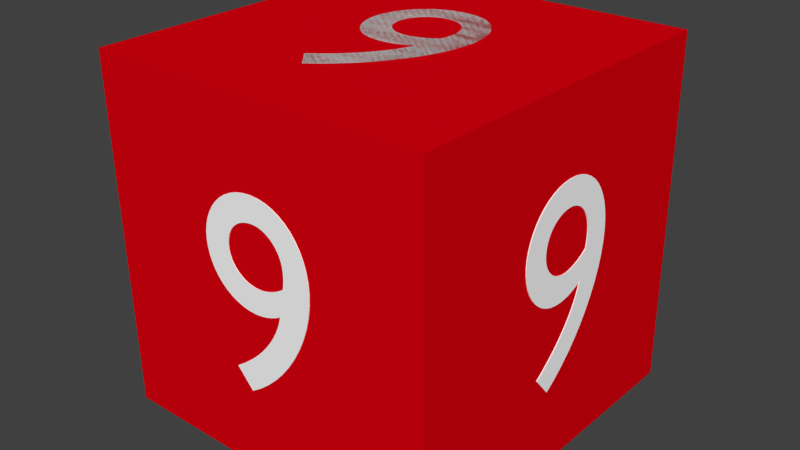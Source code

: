 # Source: Block_9.blend  (saved by Blender 2.76.0; exported with 4.5.12 LTS)
import bpy
from mathutils import Matrix  # noqa: F401  (used for matrix-valued properties, if any)

bpy.ops.wm.read_factory_settings(use_empty=True)
scene = bpy.context.scene
scene.name = 'Scene'

# ---- collections
col_collection_1 = bpy.data.collections.new('Collection 1'); scene.collection.children.link(col_collection_1)

# ---- materials (node trees are filled in below, after node groups)
mat_material = bpy.data.materials.new('Material')
mat_material.alpha_threshold = 0.0
mat_material.use_transparent_shadow = False
mat_material.diffuse_color = (0.7357, 0.0, 0.005318, 1.0)
mat_material.roughness = 0.5
mat_material.line_color = (0.0, 0.0, 0.0, 1.0)
mat_material_001 = bpy.data.materials.new('Material.001')
mat_material_001.alpha_threshold = 0.0
mat_material_001.use_transparent_shadow = False
mat_material_001.diffuse_color = (1.0, 1.0, 1.0, 1.0)
mat_material_001.roughness = 0.5

# ---- material node trees

# ---- world
world_world = bpy.data.worlds.new('World'); scene.world = world_world
world_world.color = (0.05088, 0.05088, 0.05088)
world_world.use_sun_shadow = False
world_world.sun_shadow_jitter_overblur = 0.0
world_world.cycles.sampling_method = 'MANUAL'
world_world.cycles.sample_map_resolution = 256

# ---- meshes
me_cube = bpy.data.meshes.new('Cube')
me_cube.from_pydata([(1.0, 1.0, -1.0), (1.0, -1.0, -1.0), (-1.0, -1.0, -1.0), (-1.0, 1.0, -1.0), (1.0, 1.0, 1.0), (1.0, -1.0, 1.0), (-1.0, -1.0, 1.0), (-1.0, 1.0, 1.0), (0.08911, -0.5555, -1.0), (0.02852, -0.5123, -1.0), (-0.02856, -0.4639, -1.0), (-0.08178, -0.4109, -1.0), (-0.1308, -0.3539, -1.0), (-0.1752, -0.2937, -1.0), (-0.2147, -0.2307, -1.0), (-0.2488, -0.1657, -1.0), (-0.2773, -0.09921, -1.0), (-0.2998, -0.03195, -1.0), (-0.3159, 0.03549, -1.0), (-0.3253, 0.1025, -1.0), (-0.3276, 0.1684, -1.0), (-0.3235, 0.2235, -1.0), (-0.3138, 0.2756, -1.0), (-0.2987, 0.3244, -1.0), (-0.2787, 0.3695, -1.0), (-0.2541, 0.4105, -1.0), (-0.2251, 0.4471, -1.0), (-0.192, 0.4789, -1.0), (-0.1552, 0.5055, -1.0), (-0.1151, 0.5265, -1.0), (-0.07178, 0.5416, -1.0), (-0.02573, 0.5504, -1.0), (0.0228, 0.5525, -1.0), (0.0709, 0.548, -1.0), (0.1158, 0.5374, -1.0), (0.1572, 0.5215, -1.0), (0.195, 0.5006, -1.0), (0.2291, 0.4754, -1.0), (0.2591, 0.4464, -1.0), (0.2849, 0.4142, -1.0), (0.3062, 0.3794, -1.0), (0.323, 0.3424, -1.0), (0.335, 0.304, -1.0), (0.342, 0.2645, -1.0), (0.3438, 0.2247, -1.0), (0.3402, 0.1817, -1.0), (0.3313, 0.1408, -1.0), (0.3176, 0.1022, -1.0), (0.2994, 0.06637, -1.0), (0.277, 0.03356, -1.0), (0.2508, 0.004148, -1.0), (0.2212, -0.02152, -1.0), (0.1884, -0.04309, -1.0), (0.1528, -0.06022, -1.0), (0.1148, -0.07256, -1.0), (0.07477, -0.07976, -1.0), (0.03296, -0.08148, -1.0), (0.01867, -0.08073, -1.0), (0.004198, -0.07929, -1.0), (-0.01036, -0.07715, -1.0), (-0.02495, -0.07437, -1.0), (-0.03947, -0.07094, -1.0), (-0.05386, -0.0669, -1.0), (-0.06804, -0.06228, -1.0), (-0.08194, -0.05709, -1.0), (-0.09547, -0.05137, -1.0), (-0.1086, -0.04513, -1.0), (-0.1211, -0.0384, -1.0), (-0.1331, -0.0312, -1.0), (-0.1246, -0.06567, -1.0), (-0.1125, -0.1007, -1.0), (-0.09697, -0.136, -1.0), (-0.07806, -0.1716, -1.0), (-0.05585, -0.2072, -1.0), (-0.0304, -0.2427, -1.0), (-0.001788, -0.278, -1.0), (0.02991, -0.3128, -1.0), (0.06462, -0.3469, -1.0), (0.1023, -0.3804, -1.0), (0.1428, -0.4129, -1.0), (0.1861, -0.4443, -1.0), (0.1894, 0.2304, -1.0), (0.1884, 0.2547, -1.0), (0.1845, 0.2777, -1.0), (0.1777, 0.2994, -1.0), (0.1683, 0.3194, -1.0), (0.1564, 0.3378, -1.0), (0.1422, 0.3543, -1.0), (0.1258, 0.3688, -1.0), (0.1073, 0.3811, -1.0), (0.08705, 0.3911, -1.0), (0.06504, 0.3987, -1.0), (0.04148, 0.4036, -1.0), (0.01652, 0.4057, -1.0), (-0.007916, 0.4045, -1.0), (-0.03142, 0.3998, -1.0), (-0.05378, 0.3919, -1.0), (-0.07478, 0.3809, -1.0), (-0.09419, 0.3672, -1.0), (-0.1118, 0.351, -1.0), (-0.1274, 0.3326, -1.0), (-0.1407, 0.3123, -1.0), (-0.1516, 0.2902, -1.0), (-0.1598, 0.2666, -1.0), (-0.1651, 0.2419, -1.0), (-0.1673, 0.2162, -1.0), (-0.1674, 0.2096, -1.0), (-0.1675, 0.2031, -1.0), (-0.1676, 0.1967, -1.0), (-0.1676, 0.1902, -1.0), (-0.1674, 0.1836, -1.0), (-0.1671, 0.1769, -1.0), (-0.1667, 0.17, -1.0), (-0.1661, 0.1627, -1.0), (-0.1653, 0.1551, -1.0), (-0.1642, 0.147, -1.0), (-0.1629, 0.1384, -1.0), (-0.1613, 0.1292, -1.0), (-0.1468, 0.119, -1.0), (-0.1323, 0.1098, -1.0), (-0.1178, 0.1015, -1.0), (-0.1033, 0.09419, -1.0), (-0.08893, 0.08775, -1.0), (-0.07474, 0.0822, -1.0), (-0.06079, 0.07751, -1.0), (-0.04715, 0.07366, -1.0), (-0.03388, 0.07064, -1.0), (-0.02106, 0.06841, -1.0), (-0.008749, 0.06697, -1.0), (0.002988, 0.06629, -1.0), (0.02781, 0.06717, -1.0), (0.05168, 0.07104, -1.0), (0.07439, 0.07769, -1.0), (0.09571, 0.08693, -1.0), (0.1154, 0.09856, -1.0), (0.1333, 0.1124, -1.0), (0.1491, 0.1282, -1.0), (0.1626, 0.1458, -1.0), (0.1736, 0.1651, -1.0), (0.1819, 0.1857, -1.0), (0.1873, 0.2075, -1.0), (0.08911, -0.5555, -1.0), (0.02852, -0.5123, -1.0), (-0.02856, -0.4639, -1.0), (-0.08178, -0.4109, -1.0), (-0.1308, -0.3539, -1.0), (-0.1752, -0.2937, -1.0), (-0.2147, -0.2307, -1.0), (-0.2488, -0.1657, -1.0), (-0.2773, -0.09921, -1.0), (-0.2998, -0.03195, -1.0), (-0.3159, 0.03549, -1.0), (-0.3253, 0.1025, -1.0), (-0.3276, 0.1684, -1.0), (-0.3235, 0.2235, -1.0), (-0.3138, 0.2756, -1.0), (-0.2987, 0.3244, -1.0), (-0.2787, 0.3695, -1.0), (-0.2541, 0.4105, -1.0), (-0.2251, 0.4471, -1.0), (-0.192, 0.4789, -1.0), (-0.1552, 0.5055, -1.0), (-0.1151, 0.5265, -1.0), (-0.07178, 0.5416, -1.0), (-0.02573, 0.5504, -1.0), (0.0228, 0.5525, -1.0), (0.0709, 0.548, -1.0), (0.1158, 0.5374, -1.0), (0.1572, 0.5215, -1.0), (0.195, 0.5006, -1.0), (0.2291, 0.4754, -1.0), (0.2591, 0.4464, -1.0), (0.2849, 0.4142, -1.0), (0.3062, 0.3794, -1.0), (0.323, 0.3424, -1.0), (0.335, 0.304, -1.0), (0.342, 0.2645, -1.0), (0.3438, 0.2247, -1.0), (0.3402, 0.1817, -1.0), (0.3313, 0.1408, -1.0), (0.3176, 0.1022, -1.0), (0.2994, 0.06637, -1.0), (0.277, 0.03356, -1.0), (0.2508, 0.004148, -1.0), (0.2212, -0.02152, -1.0), (0.1884, -0.04309, -1.0), (0.1528, -0.06022, -1.0), (0.1148, -0.07256, -1.0), (0.07477, -0.07976, -1.0), (0.03296, -0.08148, -1.0), (0.01867, -0.08073, -1.0), (0.004198, -0.07929, -1.0), (-0.01036, -0.07716, -1.0), (-0.02495, -0.07436, -1.0), (-0.03947, -0.07094, -1.0), (-0.05386, -0.0669, -1.0), (-0.06804, -0.06228, -1.0), (-0.08194, -0.05709, -1.0), (-0.09547, -0.05137, -1.0), (-0.1086, -0.04513, -1.0), (-0.1211, -0.0384, -1.0), (-0.1331, -0.0312, -1.0), (-0.1246, -0.06567, -1.0), (-0.1125, -0.1007, -1.0), (-0.09697, -0.136, -1.0), (-0.07806, -0.1716, -1.0), (-0.05585, -0.2072, -1.0), (-0.0304, -0.2427, -1.0), (-0.001788, -0.278, -1.0), (0.02991, -0.3128, -1.0), (0.06462, -0.3469, -1.0), (0.1023, -0.3804, -1.0), (0.1428, -0.4129, -1.0), (0.1861, -0.4443, -1.0), (0.1894, 0.2304, -1.0), (0.1884, 0.2547, -1.0), (0.1845, 0.2777, -1.0), (0.1777, 0.2994, -1.0), (0.1683, 0.3194, -1.0), (0.1564, 0.3378, -1.0), (0.1422, 0.3543, -1.0), (0.1258, 0.3688, -1.0), (0.1073, 0.3811, -1.0), (0.08705, 0.3911, -1.0), (0.06504, 0.3987, -1.0), (0.04148, 0.4036, -1.0), (0.01652, 0.4057, -1.0), (-0.007916, 0.4045, -1.0), (-0.03142, 0.3998, -1.0), (-0.05378, 0.3919, -1.0), (-0.07478, 0.3809, -1.0), (-0.09419, 0.3672, -1.0), (-0.1118, 0.351, -1.0), (-0.1274, 0.3326, -1.0), (-0.1407, 0.3123, -1.0), (-0.1516, 0.2902, -1.0), (-0.1598, 0.2666, -1.0), (-0.1651, 0.2419, -1.0), (-0.1673, 0.2162, -1.0), (-0.1674, 0.2096, -1.0), (-0.1675, 0.2031, -1.0), (-0.1676, 0.1967, -1.0), (-0.1676, 0.1902, -1.0), (-0.1674, 0.1836, -1.0), (-0.1671, 0.1769, -1.0), (-0.1667, 0.17, -1.0), (-0.1661, 0.1627, -1.0), (-0.1653, 0.1551, -1.0), (-0.1642, 0.147, -1.0), (-0.1629, 0.1384, -1.0), (-0.1613, 0.1292, -1.0), (-0.1468, 0.119, -1.0), (-0.1323, 0.1098, -1.0), (-0.1178, 0.1015, -1.0), (-0.1033, 0.09419, -1.0), (-0.08893, 0.08775, -1.0), (-0.07474, 0.0822, -1.0), (-0.06079, 0.07751, -1.0), (-0.04715, 0.07366, -1.0), (-0.03388, 0.07064, -1.0), (-0.02106, 0.06841, -1.0), (-0.008749, 0.06697, -1.0), (0.002988, 0.06629, -1.0), (0.02781, 0.06717, -1.0), (0.05168, 0.07104, -1.0), (0.07439, 0.07769, -1.0), (0.09571, 0.08693, -1.0), (0.1154, 0.09856, -1.0), (0.1333, 0.1124, -1.0), (0.1491, 0.1282, -1.0), (0.1626, 0.1458, -1.0), (0.1736, 0.1651, -1.0), (0.1819, 0.1857, -1.0), (0.1873, 0.2075, -1.0), (-0.1105, -0.5515, 1.0), (-0.04819, -0.5108, 1.0), (0.01081, -0.4647, 1.0), (0.06611, -0.4138, 1.0), (0.1173, -0.3589, 1.0), (0.1641, -0.3004, 1.0), (0.206, -0.2391, 1.0), (0.2427, -0.1754, 1.0), (0.2738, -0.1102, 1.0), (0.2989, -0.04385, 1.0), (0.3176, 0.0229, 1.0), (0.3296, 0.08946, 1.0), (0.3344, 0.1552, 1.0), (0.3324, 0.2104, 1.0), (0.3246, 0.2629, 1.0), (0.3115, 0.3123, 1.0), (0.2932, 0.3582, 1.0), (0.2701, 0.4001, 1.0), (0.2424, 0.4378, 1.0), (0.2106, 0.4709, 1.0), (0.1748, 0.4989, 1.0), (0.1354, 0.5215, 1.0), (0.09261, 0.5383, 1.0), (0.04685, 0.5489, 1.0), (-0.001643, 0.553, 1.0), (-0.04997, 0.5504, 1.0), (-0.09529, 0.5416, 1.0), (-0.1374, 0.5273, 1.0), (-0.1761, 0.508, 1.0), (-0.2111, 0.4841, 1.0), (-0.2422, 0.4564, 1.0), (-0.2693, 0.4252, 1.0), (-0.292, 0.3913, 1.0), (-0.3102, 0.355, 1.0), (-0.3237, 0.3171, 1.0), (-0.3322, 0.2779, 1.0), (-0.3356, 0.2382, 1.0), (-0.3336, 0.1951, 1.0), (-0.3263, 0.1539, 1.0), (-0.314, 0.1148, 1.0), (-0.2972, 0.07823, 1.0), (-0.276, 0.04455, 1.0), (-0.2509, 0.01412, 1.0), (-0.2222, -0.01271, 1.0), (-0.1902, -0.03556, 1.0), (-0.1553, -0.05409, 1.0), (-0.1177, -0.06793, 1.0), (-0.0779, -0.07672, 1.0), (-0.03612, -0.0801, 1.0), (-0.02178, -0.07993, 1.0), (-0.007241, -0.07906, 1.0), (0.007418, -0.07751, 1.0), (0.02212, -0.0753, 1.0), (0.03679, -0.07246, 1.0), (0.05135, -0.069, 1.0), (0.06572, -0.06494, 1.0), (0.07983, -0.06031, 1.0), (0.0936, -0.05513, 1.0), (0.1069, -0.04941, 1.0), (0.1198, -0.04319, 1.0), (0.1321, -0.03647, 1.0), (0.1222, -0.07058, 1.0), (0.1088, -0.1051, 1.0), (0.09186, -0.1398, 1.0), (0.07157, -0.1746, 1.0), (0.04796, -0.2093, 1.0), (0.02112, -0.2438, 1.0), (-0.008864, -0.2778, 1.0), (-0.04193, -0.3113, 1.0), (-0.07798, -0.3441, 1.0), (-0.117, -0.376, 1.0), (-0.1588, -0.4069, 1.0), (-0.2033, -0.4366, 1.0), (-0.1808, 0.2377, 1.0), (-0.1788, 0.262, 1.0), (-0.174, 0.2849, 1.0), (-0.1664, 0.3062, 1.0), (-0.1562, 0.3259, 1.0), (-0.1436, 0.3438, 1.0), (-0.1287, 0.3597, 1.0), (-0.1118, 0.3735, 1.0), (-0.09285, 0.3851, 1.0), (-0.07215, 0.3943, 1.0), (-0.04983, 0.4009, 1.0), (-0.02606, 0.4049, 1.0), (-0.0009854, 0.406, 1.0), (0.02343, 0.4039, 1.0), (0.04678, 0.3983, 1.0), (0.06886, 0.3894, 1.0), (0.08945, 0.3777, 1.0), (0.1084, 0.3632, 1.0), (0.1254, 0.3463, 1.0), (0.1403, 0.3273, 1.0), (0.1528, 0.3064, 1.0), (0.1629, 0.2839, 1.0), (0.1702, 0.2601, 1.0), (0.1745, 0.2352, 1.0), (0.1758, 0.2094, 1.0), (0.1756, 0.2028, 1.0), (0.1755, 0.1963, 1.0), (0.1753, 0.1898, 1.0), (0.175, 0.1834, 1.0), (0.1746, 0.1768, 1.0), (0.1741, 0.1701, 1.0), (0.1734, 0.1632, 1.0), (0.1725, 0.156, 1.0), (0.1714, 0.1484, 1.0), (0.17, 0.1403, 1.0), (0.1683, 0.1318, 1.0), (0.1664, 0.1226, 1.0), (0.1515, 0.1131, 1.0), (0.1367, 0.1044, 1.0), (0.1218, 0.09676, 1.0), (0.107, 0.09001, 1.0), (0.09239, 0.08415, 1.0), (0.07796, 0.07916, 1.0), (0.06382, 0.07503, 1.0), (0.05002, 0.07173, 1.0), (0.03662, 0.06923, 1.0), (0.0237, 0.06752, 1.0), (0.01132, 0.06657, 1.0), (-0.0004499, 0.06636, 1.0), (-0.02526, 0.06823, 1.0), (-0.04901, 0.07304, 1.0), (-0.07149, 0.08059, 1.0), (-0.09248, 0.09067, 1.0), (-0.1118, 0.1031, 1.0), (-0.1291, 0.1176, 1.0), (-0.1443, 0.134, 1.0), (-0.1572, 0.1522, 1.0), (-0.1675, 0.1718, 1.0), (-0.175, 0.1928, 1.0), (-0.1795, 0.2148, 1.0), (-0.1105, -0.5515, 1.003), (-0.04819, -0.5108, 1.003), (0.01081, -0.4647, 1.003), (0.06611, -0.4138, 1.003), (0.1173, -0.3589, 1.003), (0.1641, -0.3004, 1.003), (0.206, -0.2391, 1.003), (0.2427, -0.1754, 1.003), (0.2738, -0.1102, 1.003), (0.2989, -0.04385, 1.003), (0.3176, 0.0229, 1.003), (0.3296, 0.08946, 1.003), (0.3344, 0.1552, 1.003), (0.3324, 0.2104, 1.003), (0.3246, 0.2629, 1.003), (0.3115, 0.3123, 1.003), (0.2932, 0.3582, 1.003), (0.2701, 0.4001, 1.003), (0.2424, 0.4378, 1.003), (0.2106, 0.4709, 1.003), (0.1748, 0.4989, 1.003), (0.1354, 0.5215, 1.003), (0.09261, 0.5383, 1.003), (0.04685, 0.5489, 1.003), (-0.001643, 0.553, 1.003), (-0.04997, 0.5504, 1.003), (-0.09529, 0.5416, 1.003), (-0.1374, 0.5273, 1.003), (-0.1761, 0.508, 1.003), (-0.2111, 0.4841, 1.003), (-0.2422, 0.4564, 1.003), (-0.2693, 0.4252, 1.003), (-0.292, 0.3913, 1.003), (-0.3102, 0.355, 1.003), (-0.3237, 0.3171, 1.003), (-0.3322, 0.2779, 1.003), (-0.3356, 0.2382, 1.003), (-0.3336, 0.1951, 1.003), (-0.3263, 0.1539, 1.003), (-0.314, 0.1148, 1.003), (-0.2972, 0.07823, 1.003), (-0.276, 0.04455, 1.003), (-0.2509, 0.01412, 1.003), (-0.2222, -0.01271, 1.003), (-0.1902, -0.03556, 1.003), (-0.1553, -0.05409, 1.003), (-0.1177, -0.06793, 1.003), (-0.0779, -0.07672, 1.003), (-0.03612, -0.0801, 1.003), (-0.02178, -0.07993, 1.003), (-0.007241, -0.07906, 1.003), (0.007418, -0.07751, 1.003), (0.02212, -0.0753, 1.003), (0.03679, -0.07246, 1.003), (0.05135, -0.069, 1.003), (0.06572, -0.06494, 1.003), (0.07983, -0.06031, 1.003), (0.0936, -0.05513, 1.003), (0.1069, -0.04941, 1.003), (0.1198, -0.04319, 1.003), (0.1321, -0.03647, 1.003), (0.1222, -0.07058, 1.003), (0.1088, -0.1051, 1.003), (0.09186, -0.1398, 1.003), (0.07157, -0.1746, 1.003), (0.04796, -0.2093, 1.003), (0.02112, -0.2438, 1.003), (-0.008864, -0.2778, 1.003), (-0.04193, -0.3113, 1.003), (-0.07798, -0.3441, 1.003), (-0.117, -0.376, 1.003), (-0.1588, -0.4069, 1.003), (-0.2033, -0.4366, 1.003), (-0.1808, 0.2377, 1.003), (-0.1788, 0.262, 1.003), (-0.174, 0.2849, 1.003), (-0.1664, 0.3062, 1.003), (-0.1562, 0.3259, 1.003), (-0.1436, 0.3438, 1.003), (-0.1287, 0.3597, 1.003), (-0.1118, 0.3735, 1.003), (-0.09285, 0.3851, 1.003), (-0.07215, 0.3943, 1.003), (-0.04983, 0.4009, 1.003), (-0.02606, 0.4049, 1.003), (-0.0009854, 0.406, 1.003), (0.02343, 0.4039, 1.003), (0.04678, 0.3983, 1.003), (0.06886, 0.3894, 1.003), (0.08945, 0.3777, 1.003), (0.1084, 0.3632, 1.003), (0.1254, 0.3463, 1.003), (0.1403, 0.3273, 1.003), (0.1528, 0.3064, 1.003), (0.1629, 0.2839, 1.003), (0.1702, 0.2601, 1.003), (0.1745, 0.2352, 1.003), (0.1758, 0.2094, 1.003), (0.1756, 0.2028, 1.003), (0.1755, 0.1963, 1.003), (0.1753, 0.1898, 1.003), (0.175, 0.1834, 1.003), (0.1746, 0.1768, 1.003), (0.1741, 0.1701, 1.003), (0.1734, 0.1632, 1.003), (0.1725, 0.156, 1.003), (0.1714, 0.1484, 1.003), (0.17, 0.1403, 1.003), (0.1683, 0.1318, 1.003), (0.1664, 0.1226, 1.003), (0.1515, 0.1131, 1.003), (0.1367, 0.1044, 1.003), (0.1218, 0.09676, 1.003), (0.107, 0.09001, 1.003), (0.09239, 0.08415, 1.003), (0.07796, 0.07916, 1.003), (0.06382, 0.07503, 1.003), (0.05002, 0.07173, 1.003), (0.03662, 0.06923, 1.003), (0.0237, 0.06752, 1.003), (0.01132, 0.06657, 1.003), (-0.00045, 0.06636, 1.003), (-0.02526, 0.06823, 1.003), (-0.04901, 0.07304, 1.003), (-0.07149, 0.08059, 1.003), (-0.09248, 0.09067, 1.003), (-0.1118, 0.1031, 1.003), (-0.1291, 0.1176, 1.003), (-0.1443, 0.134, 1.003), (-0.1572, 0.1522, 1.003), (-0.1675, 0.1718, 1.003), (-0.175, 0.1928, 1.003), (-0.1795, 0.2148, 1.003), (-0.06419, 1.0, 0.5529), (-0.00609, 1.0, 0.5114), (0.04867, 1.0, 0.4645), (0.09973, 1.0, 0.413), (0.1468, 1.0, 0.3573), (0.1894, 1.0, 0.2983), (0.2273, 1.0, 0.2364), (0.2602, 1.0, 0.1723), (0.2876, 1.0, 0.1066), (0.3093, 1.0, 0.03998), (0.3248, 1.0, -0.02701), (0.3339, 1.0, -0.09373), (0.3362, 1.0, -0.1595), (0.3324, 1.0, -0.2147), (0.3232, 1.0, -0.2671), (0.3089, 1.0, -0.3163), (0.2899, 1.0, -0.3619), (0.2663, 1.0, -0.4036), (0.2386, 1.0, -0.441), (0.207, 1.0, -0.4736), (0.1719, 1.0, -0.5012), (0.1334, 1.0, -0.5232), (0.092, 1.0, -0.5395), (0.04791, 1.0, -0.5495), (0.001455, 1.0, -0.5529), (-0.04461, 1.0, -0.5497), (-0.08761, 1.0, -0.5404), (-0.1273, 1.0, -0.5255), (-0.1636, 1.0, -0.5057), (-0.1962, 1.0, -0.4814), (-0.225, 1.0, -0.4532), (-0.2498, 1.0, -0.4217), (-0.2703, 1.0, -0.3875), (-0.2865, 1.0, -0.351), (-0.298, 1.0, -0.3129), (-0.3048, 1.0, -0.2736), (-0.3066, 1.0, -0.2338), (-0.3032, 1.0, -0.1908), (-0.2948, 1.0, -0.1497), (-0.2818, 1.0, -0.1107), (-0.2644, 1.0, -0.07438), (-0.243, 1.0, -0.04098), (-0.218, 1.0, -0.01087), (-0.1896, 1.0, 0.01558), (-0.1583, 1.0, 0.03803), (-0.1242, 1.0, 0.0561), (-0.08789, 1.0, 0.06946), (-0.04954, 1.0, 0.07773), (-0.009507, 1.0, 0.08057), (0.004184, 1.0, 0.08021), (0.01804, 1.0, 0.07915), (0.03199, 1.0, 0.07741), (0.04596, 1.0, 0.07501), (0.05987, 1.0, 0.07198), (0.07366, 1.0, 0.06833), (0.08725, 1.0, 0.06409), (0.1006, 1.0, 0.05928), (0.1135, 1.0, 0.05392), (0.1261, 1.0, 0.04803), (0.1381, 1.0, 0.04164), (0.1496, 1.0, 0.03476), (0.1414, 1.0, 0.069), (0.1298, 1.0, 0.1037), (0.1148, 1.0, 0.1386), (0.09664, 1.0, 0.1737), (0.07529, 1.0, 0.2087), (0.05085, 1.0, 0.2435), (0.02339, 1.0, 0.2779), (-0.007032, 1.0, 0.3119), (-0.04034, 1.0, 0.3451), (-0.07646, 1.0, 0.3775), (-0.1153, 1.0, 0.4089), (-0.1569, 1.0, 0.4392), (-0.1587, 1.0, -0.2354), (-0.1577, 1.0, -0.2597), (-0.1539, 1.0, -0.2826), (-0.1474, 1.0, -0.304), (-0.1383, 1.0, -0.3239), (-0.1269, 1.0, -0.3419), (-0.1133, 1.0, -0.358), (-0.09751, 1.0, -0.3721), (-0.07984, 1.0, -0.3839), (-0.06039, 1.0, -0.3934), (-0.0393, 1.0, -0.4003), (-0.01673, 1.0, -0.4046), (0.007182, 1.0, -0.406), (0.03058, 1.0, -0.4042), (0.05308, 1.0, -0.3989), (0.07447, 1.0, -0.3903), (0.09456, 1.0, -0.3788), (0.1131, 1.0, -0.3646), (0.1299, 1.0, -0.348), (0.1448, 1.0, -0.3291), (0.1576, 1.0, -0.3084), (0.168, 1.0, -0.286), (0.1758, 1.0, -0.2623), (0.1808, 1.0, -0.2374), (0.1828, 1.0, -0.2117), (0.183, 1.0, -0.2051), (0.183, 1.0, -0.1986), (0.1831, 1.0, -0.1921), (0.183, 1.0, -0.1857), (0.1829, 1.0, -0.1791), (0.1826, 1.0, -0.1724), (0.1822, 1.0, -0.1655), (0.1816, 1.0, -0.1582), (0.1808, 1.0, -0.1506), (0.1797, 1.0, -0.1425), (0.1785, 1.0, -0.134), (0.1769, 1.0, -0.1248), (0.1631, 1.0, -0.115), (0.1491, 1.0, -0.1062), (0.1352, 1.0, -0.09834), (0.1213, 1.0, -0.09139), (0.1075, 1.0, -0.08534), (0.09394, 1.0, -0.08017), (0.08057, 1.0, -0.07586), (0.0675, 1.0, -0.07238), (0.0548, 1.0, -0.06971), (0.04251, 1.0, -0.06783), (0.03072, 1.0, -0.06672), (0.01948, 1.0, -0.06635), (-0.004285, 1.0, -0.0679), (-0.02714, 1.0, -0.0724), (-0.04888, 1.0, -0.07966), (-0.06927, 1.0, -0.08947), (-0.08812, 1.0, -0.1016), (-0.1052, 1.0, -0.1159), (-0.1203, 1.0, -0.1322), (-0.1332, 1.0, -0.1501), (-0.1437, 1.0, -0.1697), (-0.1516, 1.0, -0.1905), (-0.1567, 1.0, -0.2125), (-0.06419, 1.009, 0.5529), (-0.00609, 1.009, 0.5114), (0.04867, 1.009, 0.4645), (0.09973, 1.009, 0.413), (0.1468, 1.009, 0.3573), (0.1894, 1.009, 0.2983), (0.2273, 1.009, 0.2364), (0.2602, 1.009, 0.1723), (0.2876, 1.009, 0.1066), (0.3093, 1.009, 0.03998), (0.3248, 1.009, -0.02701), (0.3339, 1.009, -0.09373), (0.3362, 1.009, -0.1595), (0.3324, 1.009, -0.2147), (0.3232, 1.009, -0.2671), (0.3089, 1.009, -0.3163), (0.2899, 1.009, -0.3619), (0.2663, 1.009, -0.4036), (0.2386, 1.009, -0.441), (0.207, 1.009, -0.4736), (0.1719, 1.009, -0.5012), (0.1334, 1.009, -0.5232), (0.092, 1.009, -0.5395), (0.04791, 1.009, -0.5495), (0.001455, 1.009, -0.5529), (-0.04461, 1.009, -0.5497), (-0.08761, 1.009, -0.5404), (-0.1273, 1.009, -0.5255), (-0.1636, 1.009, -0.5057), (-0.1962, 1.009, -0.4814), (-0.225, 1.009, -0.4532), (-0.2498, 1.009, -0.4217), (-0.2703, 1.009, -0.3875), (-0.2865, 1.009, -0.351), (-0.298, 1.009, -0.3129), (-0.3048, 1.009, -0.2736), (-0.3066, 1.009, -0.2338), (-0.3032, 1.009, -0.1908), (-0.2948, 1.009, -0.1497), (-0.2818, 1.009, -0.1107), (-0.2644, 1.009, -0.07438), (-0.243, 1.009, -0.04098), (-0.218, 1.009, -0.01087), (-0.1896, 1.009, 0.01558), (-0.1583, 1.009, 0.03803), (-0.1242, 1.009, 0.0561), (-0.08789, 1.009, 0.06946), (-0.04954, 1.009, 0.07773), (-0.009507, 1.009, 0.08057), (0.004184, 1.009, 0.08021), (0.01804, 1.009, 0.07915), (0.03199, 1.009, 0.07741), (0.04596, 1.009, 0.07501), (0.05987, 1.009, 0.07198), (0.07366, 1.009, 0.06833), (0.08725, 1.009, 0.06409), (0.1006, 1.009, 0.05928), (0.1135, 1.009, 0.05392), (0.1261, 1.009, 0.04803), (0.1381, 1.009, 0.04164), (0.1496, 1.009, 0.03476), (0.1414, 1.009, 0.069), (0.1298, 1.009, 0.1037), (0.1148, 1.009, 0.1386), (0.09664, 1.009, 0.1737), (0.07529, 1.009, 0.2087), (0.05085, 1.009, 0.2435), (0.02339, 1.009, 0.2779), (-0.007032, 1.009, 0.3119), (-0.04034, 1.009, 0.3451), (-0.07646, 1.009, 0.3775), (-0.1153, 1.009, 0.4089), (-0.1569, 1.009, 0.4392), (-0.1587, 1.009, -0.2354), (-0.1577, 1.009, -0.2597), (-0.1539, 1.009, -0.2826), (-0.1474, 1.009, -0.304), (-0.1383, 1.009, -0.3239), (-0.1269, 1.009, -0.3419), (-0.1133, 1.009, -0.358), (-0.09751, 1.009, -0.3721), (-0.07984, 1.009, -0.3839), (-0.06039, 1.009, -0.3934), (-0.0393, 1.009, -0.4003), (-0.01673, 1.009, -0.4046), (0.007182, 1.009, -0.406), (0.03058, 1.009, -0.4042), (0.05308, 1.009, -0.3989), (0.07447, 1.009, -0.3903), (0.09456, 1.009, -0.3788), (0.1131, 1.009, -0.3646), (0.1299, 1.009, -0.348), (0.1448, 1.009, -0.3291), (0.1576, 1.009, -0.3084), (0.168, 1.009, -0.286), (0.1758, 1.009, -0.2623), (0.1808, 1.009, -0.2374), (0.1828, 1.009, -0.2117), (0.183, 1.009, -0.2051), (0.183, 1.009, -0.1986), (0.1831, 1.009, -0.1921), (0.183, 1.009, -0.1857), (0.1829, 1.009, -0.1791), (0.1826, 1.009, -0.1724), (0.1822, 1.009, -0.1655), (0.1816, 1.009, -0.1582), (0.1808, 1.009, -0.1506), (0.1797, 1.009, -0.1425), (0.1785, 1.009, -0.134), (0.1769, 1.009, -0.1248), (0.1631, 1.009, -0.115), (0.1491, 1.009, -0.1062), (0.1352, 1.009, -0.09834), (0.1213, 1.009, -0.09139), (0.1075, 1.009, -0.08534), (0.09394, 1.009, -0.08017), (0.08057, 1.009, -0.07586), (0.0675, 1.009, -0.07238), (0.0548, 1.009, -0.06971), (0.04251, 1.009, -0.06783), (0.03072, 1.009, -0.06672), (0.01948, 1.009, -0.06635), (-0.004285, 1.009, -0.0679), (-0.02714, 1.009, -0.0724), (-0.04888, 1.009, -0.07966), (-0.06927, 1.009, -0.08947), (-0.08812, 1.009, -0.1016), (-0.1052, 1.009, -0.1159), (-0.1203, 1.009, -0.1322), (-0.1332, 1.009, -0.1501), (-0.1437, 1.009, -0.1697), (-0.1516, 1.009, -0.1905), (-0.1567, 1.009, -0.2125), (0.07667, -1.0, 0.5368), (0.01529, -1.0, 0.4954), (-0.04266, -1.0, 0.4489), (-0.0968, -1.0, 0.398), (-0.1468, -1.0, 0.3432), (-0.1922, -1.0, 0.2852), (-0.2327, -1.0, 0.2245), (-0.2679, -1.0, 0.1618), (-0.2975, -1.0, 0.09768), (-0.3211, -1.0, 0.03275), (-0.3382, -1.0, -0.03239), (-0.3486, -1.0, -0.09714), (-0.3519, -1.0, -0.1609), (-0.3486, -1.0, -0.2142), (-0.3396, -1.0, -0.2647), (-0.3253, -1.0, -0.312), (-0.306, -1.0, -0.3558), (-0.2818, -1.0, -0.3956), (-0.2533, -1.0, -0.4312), (-0.2207, -1.0, -0.4621), (-0.1842, -1.0, -0.488), (-0.1442, -1.0, -0.5086), (-0.1011, -1.0, -0.5235), (-0.05503, -1.0, -0.5322), (-0.00642, -1.0, -0.5346), (0.04187, -1.0, -0.5305), (0.08701, -1.0, -0.5206), (0.1288, -1.0, -0.5054), (0.167, -1.0, -0.4854), (0.2015, -1.0, -0.4613), (0.232, -1.0, -0.4334), (0.2584, -1.0, -0.4025), (0.2803, -1.0, -0.3689), (0.2977, -1.0, -0.3333), (0.3103, -1.0, -0.2961), (0.3179, -1.0, -0.258), (0.3203, -1.0, -0.2195), (0.3173, -1.0, -0.1779), (0.3091, -1.0, -0.1383), (0.2959, -1.0, -0.1009), (0.2782, -1.0, -0.06605), (0.2562, -1.0, -0.03417), (0.2304, -1.0, -0.005554), (0.2011, -1.0, 0.01946), (0.1685, -1.0, 0.04052), (0.1331, -1.0, 0.05731), (0.09522, -1.0, 0.06948), (0.05516, -1.0, 0.0767), (0.01328, -1.0, 0.07862), (-0.001064, -1.0, 0.07799), (-0.01559, -1.0, 0.07667), (-0.03022, -1.0, 0.0747), (-0.04488, -1.0, 0.07209), (-0.05949, -1.0, 0.06887), (-0.07397, -1.0, 0.06505), (-0.08826, -1.0, 0.06067), (-0.1023, -1.0, 0.05574), (-0.1159, -1.0, 0.05028), (-0.1291, -1.0, 0.04432), (-0.1419, -1.0, 0.03789), (-0.154, -1.0, 0.031), (-0.1449, -1.0, 0.0643), (-0.1323, -1.0, 0.09808), (-0.1162, -1.0, 0.1322), (-0.09667, -1.0, 0.1665), (-0.07386, -1.0, 0.2008), (-0.04782, -1.0, 0.235), (-0.01861, -1.0, 0.2689), (0.01369, -1.0, 0.3024), (0.04899, -1.0, 0.3352), (0.08724, -1.0, 0.3673), (0.1283, -1.0, 0.3985), (0.1722, -1.0, 0.4287), (0.1654, -1.0, -0.224), (0.1641, -1.0, -0.2475), (0.1598, -1.0, -0.2698), (0.1527, -1.0, -0.2907), (0.1429, -1.0, -0.3101), (0.1307, -1.0, -0.3278), (0.1162, -1.0, -0.3436), (0.09956, -1.0, -0.3576), (0.08091, -1.0, -0.3694), (0.06041, -1.0, -0.3789), (0.03824, -1.0, -0.3861), (0.01455, -1.0, -0.3907), (-0.01051, -1.0, -0.3926), (-0.03499, -1.0, -0.3913), (-0.05848, -1.0, -0.3866), (-0.08078, -1.0, -0.3788), (-0.1017, -1.0, -0.368), (-0.1209, -1.0, -0.3547), (-0.1383, -1.0, -0.3389), (-0.1537, -1.0, -0.321), (-0.1667, -1.0, -0.3012), (-0.1773, -1.0, -0.2798), (-0.1852, -1.0, -0.257), (-0.1901, -1.0, -0.233), (-0.1919, -1.0, -0.2082), (-0.192, -1.0, -0.2017), (-0.192, -1.0, -0.1955), (-0.1919, -1.0, -0.1892), (-0.1918, -1.0, -0.183), (-0.1916, -1.0, -0.1766), (-0.1912, -1.0, -0.1701), (-0.1907, -1.0, -0.1634), (-0.1899, -1.0, -0.1564), (-0.189, -1.0, -0.149), (-0.1878, -1.0, -0.1412), (-0.1863, -1.0, -0.1329), (-0.1846, -1.0, -0.124), (-0.17, -1.0, -0.1142), (-0.1553, -1.0, -0.1054), (-0.1406, -1.0, -0.09749), (-0.126, -1.0, -0.09048), (-0.1115, -1.0, -0.08434), (-0.09714, -1.0, -0.07906), (-0.08308, -1.0, -0.07461), (-0.06935, -1.0, -0.07097), (-0.05601, -1.0, -0.06812), (-0.04312, -1.0, -0.06605), (-0.03076, -1.0, -0.06473), (-0.01898, -1.0, -0.06415), (0.005883, -1.0, -0.06515), (0.02976, -1.0, -0.06904), (0.05243, -1.0, -0.07561), (0.07366, -1.0, -0.08468), (0.09324, -1.0, -0.09605), (0.1109, -1.0, -0.1095), (0.1265, -1.0, -0.1249), (0.1398, -1.0, -0.1421), (0.1506, -1.0, -0.1607), (0.1586, -1.0, -0.1808), (0.1636, -1.0, -0.2019), (0.07667, -1.004, 0.5368), (0.01529, -1.004, 0.4954), (-0.04266, -1.004, 0.4489), (-0.0968, -1.004, 0.398), (-0.1468, -1.004, 0.3432), (-0.1922, -1.004, 0.2852), (-0.2327, -1.004, 0.2245), (-0.2679, -1.004, 0.1618), (-0.2975, -1.004, 0.09768), (-0.3211, -1.004, 0.03275), (-0.3382, -1.004, -0.03239), (-0.3486, -1.004, -0.09714), (-0.3519, -1.004, -0.1609), (-0.3486, -1.004, -0.2142), (-0.3396, -1.004, -0.2647), (-0.3253, -1.004, -0.312), (-0.306, -1.004, -0.3558), (-0.2818, -1.004, -0.3956), (-0.2533, -1.004, -0.4312), (-0.2207, -1.004, -0.4621), (-0.1842, -1.004, -0.488), (-0.1442, -1.004, -0.5086), (-0.1011, -1.004, -0.5235), (-0.05503, -1.004, -0.5322), (-0.00642, -1.004, -0.5346), (0.04187, -1.004, -0.5305), (0.08701, -1.004, -0.5206), (0.1288, -1.004, -0.5054), (0.167, -1.004, -0.4854), (0.2015, -1.004, -0.4613), (0.232, -1.004, -0.4334), (0.2584, -1.004, -0.4025), (0.2803, -1.004, -0.3689), (0.2977, -1.004, -0.3333), (0.3103, -1.004, -0.2961), (0.3179, -1.004, -0.258), (0.3203, -1.004, -0.2195), (0.3173, -1.004, -0.1779), (0.3091, -1.004, -0.1383), (0.2959, -1.004, -0.1009), (0.2782, -1.004, -0.06605), (0.2562, -1.004, -0.03417), (0.2304, -1.004, -0.005554), (0.2011, -1.004, 0.01946), (0.1685, -1.004, 0.04052), (0.1331, -1.004, 0.05731), (0.09522, -1.004, 0.06948), (0.05516, -1.004, 0.0767), (0.01328, -1.004, 0.07862), (-0.001064, -1.004, 0.07799), (-0.01559, -1.004, 0.07667), (-0.03022, -1.004, 0.0747), (-0.04488, -1.004, 0.07209), (-0.05949, -1.004, 0.06887), (-0.07397, -1.004, 0.06505), (-0.08826, -1.004, 0.06067), (-0.1023, -1.004, 0.05574), (-0.1159, -1.004, 0.05028), (-0.1291, -1.004, 0.04432), (-0.1419, -1.004, 0.03789), (-0.154, -1.004, 0.031), (-0.1449, -1.004, 0.0643), (-0.1323, -1.004, 0.09808), (-0.1162, -1.004, 0.1322), (-0.09667, -1.004, 0.1665), (-0.07386, -1.004, 0.2008), (-0.04782, -1.004, 0.235), (-0.01861, -1.004, 0.2689), (0.01369, -1.004, 0.3024), (0.04899, -1.004, 0.3352), (0.08724, -1.004, 0.3673), (0.1283, -1.004, 0.3985), (0.1722, -1.004, 0.4287), (0.1654, -1.004, -0.224), (0.1641, -1.004, -0.2475), (0.1598, -1.004, -0.2698), (0.1527, -1.004, -0.2907), (0.1429, -1.004, -0.3101), (0.1307, -1.004, -0.3278), (0.1162, -1.004, -0.3436), (0.09956, -1.004, -0.3576), (0.08091, -1.004, -0.3694), (0.06041, -1.004, -0.3789), (0.03824, -1.004, -0.3861), (0.01454, -1.004, -0.3907), (-0.01051, -1.004, -0.3926), (-0.03499, -1.004, -0.3913), (-0.05848, -1.004, -0.3866), (-0.08078, -1.004, -0.3788), (-0.1017, -1.004, -0.368), (-0.1209, -1.004, -0.3547), (-0.1383, -1.004, -0.3389), (-0.1537, -1.004, -0.321), (-0.1667, -1.004, -0.3012), (-0.1773, -1.004, -0.2798), (-0.1852, -1.004, -0.257), (-0.1901, -1.004, -0.233), (-0.1919, -1.004, -0.2082), (-0.192, -1.004, -0.2017), (-0.192, -1.004, -0.1955), (-0.1919, -1.004, -0.1892), (-0.1918, -1.004, -0.183), (-0.1916, -1.004, -0.1766), (-0.1912, -1.004, -0.1701), (-0.1907, -1.004, -0.1634), (-0.1899, -1.004, -0.1564), (-0.189, -1.004, -0.149), (-0.1878, -1.004, -0.1412), (-0.1863, -1.004, -0.1329), (-0.1846, -1.004, -0.124), (-0.17, -1.004, -0.1142), (-0.1553, -1.004, -0.1054), (-0.1406, -1.004, -0.09749), (-0.126, -1.004, -0.09048), (-0.1115, -1.004, -0.08434), (-0.09714, -1.004, -0.07906), (-0.08308, -1.004, -0.07461), (-0.06935, -1.004, -0.07097), (-0.05601, -1.004, -0.06812), (-0.04312, -1.004, -0.06605), (-0.03076, -1.004, -0.06473), (-0.01898, -1.004, -0.06415), (0.005883, -1.004, -0.06515), (0.02976, -1.004, -0.06904), (0.05243, -1.004, -0.07561), (0.07366, -1.004, -0.08468), (0.09324, -1.004, -0.09605), (0.1109, -1.004, -0.1095), (0.1265, -1.004, -0.1249), (0.1398, -1.004, -0.1421), (0.1506, -1.004, -0.1607), (0.1586, -1.004, -0.1808), (0.1636, -1.004, -0.2019), (-1.0, -0.08437, 0.5505), (-1.0, -0.02386, 0.5079), (-1.0, 0.03341, 0.4602), (-1.0, 0.08706, 0.4079), (-1.0, 0.1367, 0.3517), (-1.0, 0.1821, 0.2922), (-1.0, 0.2226, 0.2299), (-1.0, 0.2581, 0.1656), (-1.0, 0.2882, 0.09986), (-1.0, 0.3124, 0.03326), (-1.0, 0.3303, -0.03354), (-1.0, 0.3417, -0.09993), (-1.0, 0.3462, -0.1653), (-1.0, 0.344, -0.22), (-1.0, 0.3363, -0.2717), (-1.0, 0.3233, -0.3202), (-1.0, 0.3054, -0.365), (-1.0, 0.2827, -0.4058), (-1.0, 0.2556, -0.4423), (-1.0, 0.2245, -0.4739), (-1.0, 0.1896, -0.5005), (-1.0, 0.1511, -0.5216), (-1.0, 0.1094, -0.5367), (-1.0, 0.06483, -0.5457), (-1.0, 0.01761, -0.5481), (-1.0, -0.02942, -0.5438), (-1.0, -0.07351, -0.5336), (-1.0, -0.1144, -0.518), (-1.0, -0.152, -0.4975), (-1.0, -0.186, -0.4727), (-1.0, -0.2162, -0.4441), (-1.0, -0.2425, -0.4123), (-1.0, -0.2645, -0.3779), (-1.0, -0.2821, -0.3413), (-1.0, -0.2951, -0.3032), (-1.0, -0.3032, -0.2642), (-1.0, -0.3064, -0.2246), (-1.0, -0.3042, -0.182), (-1.0, -0.297, -0.1414), (-1.0, -0.2849, -0.1031), (-1.0, -0.2684, -0.0674), (-1.0, -0.2477, -0.03474), (-1.0, -0.2231, -0.00543), (-1.0, -0.1951, 0.02018), (-1.0, -0.1639, 0.04175), (-1.0, -0.1298, 0.05892), (-1.0, -0.09317, 0.07136), (-1.0, -0.05435, 0.07871), (-1.0, -0.01367, 0.08064), (-1.0, 0.0002924, 0.07998), (-1.0, 0.01444, 0.07861), (-1.0, 0.02871, 0.07658), (-1.0, 0.04301, 0.07389), (-1.0, 0.05728, 0.07057), (-1.0, 0.07145, 0.06664), (-1.0, 0.08542, 0.06213), (-1.0, 0.09914, 0.05706), (-1.0, 0.1125, 0.05145), (-1.0, 0.1255, 0.04533), (-1.0, 0.138, 0.03872), (-1.0, 0.1499, 0.03164), (-1.0, 0.1404, 0.06579), (-1.0, 0.1275, 0.1004), (-1.0, 0.1111, 0.1354), (-1.0, 0.09151, 0.1706), (-1.0, 0.06865, 0.2058), (-1.0, 0.04265, 0.2409), (-1.0, 0.01358, 0.2757), (-1.0, -0.01849, 0.31), (-1.0, -0.05347, 0.3438), (-1.0, -0.0913, 0.3767), (-1.0, -0.1319, 0.4087), (-1.0, -0.1752, 0.4397), (-1.0, -0.1556, -0.2295), (-1.0, -0.1538, -0.2536), (-1.0, -0.1492, -0.2764), (-1.0, -0.1419, -0.2978), (-1.0, -0.1321, -0.3177), (-1.0, -0.1198, -0.3359), (-1.0, -0.1054, -0.3522), (-1.0, -0.08895, -0.3664), (-1.0, -0.07057, -0.3786), (-1.0, -0.05045, -0.3884), (-1.0, -0.02875, -0.3957), (-1.0, -0.005619, -0.4005), (-1.0, 0.01878, -0.4024), (-1.0, 0.04256, -0.4012), (-1.0, 0.06531, -0.3964), (-1.0, 0.08684, -0.3884), (-1.0, 0.1069, -0.3774), (-1.0, 0.1254, -0.3637), (-1.0, 0.142, -0.3476), (-1.0, 0.1566, -0.3292), (-1.0, 0.1689, -0.309), (-1.0, 0.1788, -0.287), (-1.0, 0.186, -0.2636), (-1.0, 0.1903, -0.2391), (-1.0, 0.1916, -0.2136), (-1.0, 0.1915, -0.207), (-1.0, 0.1913, -0.2006), (-1.0, 0.1912, -0.1942), (-1.0, 0.1909, -0.1878), (-1.0, 0.1906, -0.1813), (-1.0, 0.1901, -0.1746), (-1.0, 0.1894, -0.1677), (-1.0, 0.1886, -0.1605), (-1.0, 0.1875, -0.1529), (-1.0, 0.1862, -0.1449), (-1.0, 0.1846, -0.1364), (-1.0, 0.1827, -0.1273), (-1.0, 0.1683, -0.1172), (-1.0, 0.1539, -0.1082), (-1.0, 0.1394, -0.1001), (-1.0, 0.1251, -0.09287), (-1.0, 0.1108, -0.08657), (-1.0, 0.09682, -0.08113), (-1.0, 0.08307, -0.07656), (-1.0, 0.06964, -0.07281), (-1.0, 0.05661, -0.06988), (-1.0, 0.04404, -0.06774), (-1.0, 0.03199, -0.06638), (-1.0, 0.02053, -0.06576), (-1.0, -0.003633, -0.06677), (-1.0, -0.02677, -0.07073), (-1.0, -0.04868, -0.07744), (-1.0, -0.06915, -0.08672), (-1.0, -0.08796, -0.09836), (-1.0, -0.1049, -0.1122), (-1.0, -0.1198, -0.1279), (-1.0, -0.1324, -0.1455), (-1.0, -0.1425, -0.1646), (-1.0, -0.1498, -0.1851), (-1.0, -0.1543, -0.2068), (-1.005, -0.08437, 0.5505), (-1.005, -0.02386, 0.5079), (-1.005, 0.03341, 0.4602), (-1.005, 0.08706, 0.4079), (-1.005, 0.1367, 0.3517), (-1.005, 0.1821, 0.2922), (-1.005, 0.2226, 0.2299), (-1.005, 0.2581, 0.1656), (-1.005, 0.2882, 0.09986), (-1.005, 0.3124, 0.03326), (-1.005, 0.3303, -0.03354), (-1.005, 0.3417, -0.09993), (-1.005, 0.3462, -0.1653), (-1.005, 0.344, -0.22), (-1.005, 0.3363, -0.2717), (-1.005, 0.3233, -0.3202), (-1.005, 0.3054, -0.365), (-1.005, 0.2827, -0.4058), (-1.005, 0.2556, -0.4423), (-1.005, 0.2245, -0.4739), (-1.005, 0.1896, -0.5005), (-1.005, 0.1511, -0.5216), (-1.005, 0.1094, -0.5367), (-1.005, 0.06483, -0.5457), (-1.005, 0.01761, -0.5481), (-1.005, -0.02942, -0.5438), (-1.005, -0.07351, -0.5336), (-1.005, -0.1144, -0.518), (-1.005, -0.152, -0.4975), (-1.005, -0.186, -0.4727), (-1.005, -0.2162, -0.4441), (-1.005, -0.2425, -0.4123), (-1.005, -0.2645, -0.3779), (-1.005, -0.2821, -0.3413), (-1.005, -0.2951, -0.3032), (-1.005, -0.3032, -0.2642), (-1.005, -0.3064, -0.2246), (-1.005, -0.3042, -0.182), (-1.005, -0.297, -0.1414), (-1.005, -0.2849, -0.1031), (-1.005, -0.2684, -0.0674), (-1.005, -0.2477, -0.03474), (-1.005, -0.2231, -0.00543), (-1.005, -0.1951, 0.02018), (-1.005, -0.1639, 0.04175), (-1.005, -0.1298, 0.05892), (-1.005, -0.09317, 0.07136), (-1.005, -0.05435, 0.07871), (-1.005, -0.01367, 0.08064), (-1.005, 0.0002924, 0.07998), (-1.005, 0.01444, 0.07861), (-1.005, 0.02871, 0.07658), (-1.005, 0.04301, 0.07389), (-1.005, 0.05728, 0.07057), (-1.005, 0.07145, 0.06664), (-1.005, 0.08542, 0.06213), (-1.005, 0.09914, 0.05706), (-1.005, 0.1125, 0.05145), (-1.005, 0.1255, 0.04533), (-1.005, 0.138, 0.03872), (-1.005, 0.1499, 0.03164), (-1.005, 0.1404, 0.06579), (-1.005, 0.1275, 0.1004), (-1.005, 0.1111, 0.1354), (-1.005, 0.09151, 0.1706), (-1.005, 0.06865, 0.2058), (-1.005, 0.04265, 0.2409), (-1.005, 0.01358, 0.2757), (-1.005, -0.01849, 0.31), (-1.005, -0.05347, 0.3438), (-1.005, -0.0913, 0.3767), (-1.005, -0.1319, 0.4087), (-1.005, -0.1752, 0.4397), (-1.005, -0.1556, -0.2295), (-1.005, -0.1538, -0.2536), (-1.005, -0.1492, -0.2764), (-1.005, -0.1419, -0.2978), (-1.005, -0.1321, -0.3177), (-1.005, -0.1198, -0.3359), (-1.005, -0.1054, -0.3522), (-1.005, -0.08895, -0.3664), (-1.005, -0.07057, -0.3786), (-1.005, -0.05045, -0.3884), (-1.005, -0.02875, -0.3957), (-1.005, -0.005618, -0.4005), (-1.005, 0.01878, -0.4024), (-1.005, 0.04256, -0.4012), (-1.005, 0.06531, -0.3964), (-1.005, 0.08684, -0.3884), (-1.005, 0.1069, -0.3774), (-1.005, 0.1254, -0.3637), (-1.005, 0.142, -0.3476), (-1.005, 0.1566, -0.3292), (-1.005, 0.1689, -0.309), (-1.005, 0.1788, -0.287), (-1.005, 0.186, -0.2636), (-1.005, 0.1903, -0.2391), (-1.005, 0.1916, -0.2136), (-1.005, 0.1915, -0.207), (-1.005, 0.1913, -0.2006), (-1.005, 0.1912, -0.1942), (-1.005, 0.1909, -0.1878), (-1.005, 0.1906, -0.1813), (-1.005, 0.1901, -0.1746), (-1.005, 0.1894, -0.1677), (-1.005, 0.1886, -0.1605), (-1.005, 0.1875, -0.1529), (-1.005, 0.1862, -0.1449), (-1.005, 0.1846, -0.1364), (-1.005, 0.1827, -0.1273), (-1.005, 0.1683, -0.1172), (-1.005, 0.1539, -0.1082), (-1.005, 0.1394, -0.1001), (-1.005, 0.1251, -0.09287), (-1.005, 0.1108, -0.08657), (-1.005, 0.09682, -0.08113), (-1.005, 0.08307, -0.07656), (-1.005, 0.06964, -0.07281), (-1.005, 0.05661, -0.06988), (-1.005, 0.04404, -0.06774), (-1.005, 0.03199, -0.06638), (-1.005, 0.02053, -0.06576), (-1.005, -0.003633, -0.06677), (-1.005, -0.02677, -0.07073), (-1.005, -0.04868, -0.07744), (-1.005, -0.06915, -0.08672), (-1.005, -0.08796, -0.09836), (-1.005, -0.1049, -0.1122), (-1.005, -0.1198, -0.1279), (-1.005, -0.1324, -0.1455), (-1.005, -0.1425, -0.1646), (-1.005, -0.1498, -0.1851), (-1.005, -0.1543, -0.2068), (1.0, 0.07525, 0.5481), (1.0, 0.01427, 0.5054), (1.0, -0.0433, 0.4575), (1.0, -0.0971, 0.4051), (1.0, -0.1468, 0.3488), (1.0, -0.1919, 0.2893), (1.0, -0.2322, 0.2271), (1.0, -0.2672, 0.1629), (1.0, -0.2967, 0.09727), (1.0, -0.3202, 0.03087), (1.0, -0.3373, -0.03569), (1.0, -0.3477, -0.1018), (1.0, -0.351, -0.1668), (1.0, -0.3478, -0.2211), (1.0, -0.339, -0.2726), (1.0, -0.3249, -0.3207), (1.0, -0.3057, -0.3651), (1.0, -0.2818, -0.4055), (1.0, -0.2536, -0.4415), (1.0, -0.2212, -0.4728), (1.0, -0.1851, -0.4989), (1.0, -0.1454, -0.5196), (1.0, -0.1026, -0.5344), (1.0, -0.05696, -0.5429), (1.0, -0.008726, -0.5449), (1.0, 0.0392, -0.5404), (1.0, 0.084, -0.5299), (1.0, 0.1255, -0.514), (1.0, 0.1635, -0.4934), (1.0, 0.1977, -0.4684), (1.0, 0.228, -0.4398), (1.0, 0.2542, -0.408), (1.0, 0.2761, -0.3736), (1.0, 0.2934, -0.3371), (1.0, 0.3059, -0.2991), (1.0, 0.3135, -0.2602), (1.0, 0.316, -0.2209), (1.0, 0.313, -0.1785), (1.0, 0.3049, -0.1382), (1.0, 0.2919, -0.1002), (1.0, 0.2743, -0.06482), (1.0, 0.2526, -0.03251), (1.0, 0.227, -0.00355), (1.0, 0.1979, 0.0217), (1.0, 0.1657, 0.04291), (1.0, 0.1306, 0.05973), (1.0, 0.09299, 0.07182), (1.0, 0.05325, 0.07884), (1.0, 0.01169, 0.08044), (1.0, -0.002545, 0.07968), (1.0, -0.01696, 0.07822), (1.0, -0.03148, 0.07608), (1.0, -0.04603, 0.0733), (1.0, -0.06053, 0.06989), (1.0, -0.07491, 0.06588), (1.0, -0.08909, 0.06129), (1.0, -0.103, 0.05614), (1.0, -0.1166, 0.05047), (1.0, -0.1297, 0.04428), (1.0, -0.1423, 0.03762), (1.0, -0.1544, 0.03049), (1.0, -0.1453, 0.06451), (1.0, -0.1327, 0.09907), (1.0, -0.1167, 0.134), (1.0, -0.09729, 0.1691), (1.0, -0.07461, 0.2043), (1.0, -0.04872, 0.2394), (1.0, -0.01968, 0.2742), (1.0, 0.01241, 0.3086), (1.0, 0.04749, 0.3424), (1.0, 0.08549, 0.3754), (1.0, 0.1263, 0.4076), (1.0, 0.1699, 0.4387), (1.0, 0.1623, -0.2268), (1.0, 0.1609, -0.2508), (1.0, 0.1566, -0.2736), (1.0, 0.1495, -0.2949), (1.0, 0.1398, -0.3147), (1.0, 0.1277, -0.3329), (1.0, 0.1133, -0.3492), (1.0, 0.0967, -0.3635), (1.0, 0.07817, -0.3757), (1.0, 0.05781, -0.3856), (1.0, 0.0358, -0.3931), (1.0, 0.01228, -0.398), (1.0, -0.01259, -0.4001), (1.0, -0.03687, -0.399), (1.0, -0.06018, -0.3945), (1.0, -0.08229, -0.3867), (1.0, -0.103, -0.3759), (1.0, -0.1221, -0.3624), (1.0, -0.1393, -0.3465), (1.0, -0.1545, -0.3284), (1.0, -0.1675, -0.3083), (1.0, -0.1779, -0.2866), (1.0, -0.1857, -0.2634), (1.0, -0.1906, -0.239), (1.0, -0.1924, -0.2137), (1.0, -0.1924, -0.2071), (1.0, -0.1924, -0.2007), (1.0, -0.1923, -0.1944), (1.0, -0.1922, -0.188), (1.0, -0.1919, -0.1815), (1.0, -0.1916, -0.1749), (1.0, -0.191, -0.168), (1.0, -0.1903, -0.1609), (1.0, -0.1893, -0.1533), (1.0, -0.1882, -0.1453), (1.0, -0.1867, -0.1368), (1.0, -0.1849, -0.1278), (1.0, -0.1704, -0.1177), (1.0, -0.1558, -0.1086), (1.0, -0.1412, -0.1004), (1.0, -0.1267, -0.09313), (1.0, -0.1123, -0.08675), (1.0, -0.0981, -0.08124), (1.0, -0.08415, -0.07659), (1.0, -0.07052, -0.07276), (1.0, -0.05728, -0.06975), (1.0, -0.04449, -0.06753), (1.0, -0.03221, -0.06608), (1.0, -0.02053, -0.06538), (1.0, 0.004147, -0.0662), (1.0, 0.02784, -0.06996), (1.0, 0.05032, -0.07647), (1.0, 0.07137, -0.08554), (1.0, 0.09079, -0.09697), (1.0, 0.1083, -0.1106), (1.0, 0.1238, -0.1261), (1.0, 0.137, -0.1435), (1.0, 0.1476, -0.1624), (1.0, 0.1555, -0.1828), (1.0, 0.1605, -0.2043), (1.007, 0.07525, 0.5481), (1.007, 0.01427, 0.5054), (1.007, -0.0433, 0.4575), (1.007, -0.0971, 0.4051), (1.007, -0.1468, 0.3488), (1.007, -0.1919, 0.2893), (1.007, -0.2322, 0.2271), (1.007, -0.2672, 0.1629), (1.007, -0.2967, 0.09727), (1.007, -0.3202, 0.03087), (1.007, -0.3373, -0.03569), (1.007, -0.3477, -0.1018), (1.007, -0.351, -0.1668), (1.007, -0.3478, -0.2211), (1.007, -0.339, -0.2726), (1.007, -0.3249, -0.3207), (1.007, -0.3057, -0.3651), (1.007, -0.2818, -0.4055), (1.007, -0.2536, -0.4415), (1.007, -0.2212, -0.4728), (1.007, -0.1851, -0.4989), (1.007, -0.1454, -0.5196), (1.007, -0.1026, -0.5344), (1.007, -0.05696, -0.5429), (1.007, -0.008726, -0.5449), (1.007, 0.0392, -0.5404), (1.007, 0.084, -0.5299), (1.007, 0.1255, -0.514), (1.007, 0.1635, -0.4934), (1.007, 0.1977, -0.4684), (1.007, 0.228, -0.4398), (1.007, 0.2542, -0.408), (1.007, 0.2761, -0.3736), (1.007, 0.2934, -0.3371), (1.007, 0.3059, -0.2991), (1.007, 0.3135, -0.2602), (1.007, 0.316, -0.2209), (1.007, 0.313, -0.1785), (1.007, 0.3049, -0.1382), (1.007, 0.2919, -0.1002), (1.007, 0.2743, -0.06482), (1.007, 0.2526, -0.03251), (1.007, 0.227, -0.00355), (1.007, 0.1979, 0.0217), (1.007, 0.1657, 0.04291), (1.007, 0.1306, 0.05973), (1.007, 0.09299, 0.07182), (1.007, 0.05325, 0.07884), (1.007, 0.01169, 0.08044), (1.007, -0.002545, 0.07968), (1.007, -0.01696, 0.07822), (1.007, -0.03148, 0.07608), (1.007, -0.04603, 0.0733), (1.007, -0.06053, 0.06989), (1.007, -0.07491, 0.06588), (1.007, -0.08909, 0.06129), (1.007, -0.103, 0.05614), (1.007, -0.1166, 0.05047), (1.007, -0.1297, 0.04428), (1.007, -0.1423, 0.03762), (1.007, -0.1544, 0.03049), (1.007, -0.1453, 0.06451), (1.007, -0.1327, 0.09907), (1.007, -0.1167, 0.134), (1.007, -0.09729, 0.1691), (1.007, -0.07461, 0.2043), (1.007, -0.04872, 0.2394), (1.007, -0.01968, 0.2742), (1.007, 0.01241, 0.3086), (1.007, 0.04749, 0.3424), (1.007, 0.08549, 0.3754), (1.007, 0.1263, 0.4076), (1.007, 0.1699, 0.4387), (1.007, 0.1623, -0.2268), (1.007, 0.1609, -0.2508), (1.007, 0.1566, -0.2736), (1.007, 0.1495, -0.2949), (1.007, 0.1398, -0.3147), (1.007, 0.1277, -0.3329), (1.007, 0.1133, -0.3492), (1.007, 0.0967, -0.3635), (1.007, 0.07817, -0.3757), (1.007, 0.05781, -0.3856), (1.007, 0.0358, -0.3931), (1.007, 0.01228, -0.398), (1.007, -0.01259, -0.4001), (1.007, -0.03687, -0.399), (1.007, -0.06018, -0.3945), (1.007, -0.08229, -0.3867), (1.007, -0.103, -0.3759), (1.007, -0.1221, -0.3624), (1.007, -0.1393, -0.3465), (1.007, -0.1545, -0.3284), (1.007, -0.1675, -0.3083), (1.007, -0.1779, -0.2866), (1.007, -0.1857, -0.2634), (1.007, -0.1906, -0.239), (1.007, -0.1924, -0.2137), (1.007, -0.1924, -0.2071), (1.007, -0.1924, -0.2007), (1.007, -0.1923, -0.1944), (1.007, -0.1922, -0.188), (1.007, -0.1919, -0.1815), (1.007, -0.1916, -0.1749), (1.007, -0.191, -0.168), (1.007, -0.1903, -0.1609), (1.007, -0.1893, -0.1533), (1.007, -0.1882, -0.1453), (1.007, -0.1867, -0.1368), (1.007, -0.1849, -0.1278), (1.007, -0.1704, -0.1177), (1.007, -0.1558, -0.1086), (1.007, -0.1412, -0.1004), (1.007, -0.1267, -0.09313), (1.007, -0.1123, -0.08675), (1.007, -0.0981, -0.08124), (1.007, -0.08415, -0.07659), (1.007, -0.07052, -0.07276), (1.007, -0.05728, -0.06975), (1.007, -0.04449, -0.06753), (1.007, -0.03221, -0.06608), (1.007, -0.02053, -0.06538), (1.007, 0.004147, -0.0662), (1.007, 0.02784, -0.06996), (1.007, 0.05032, -0.07647), (1.007, 0.07137, -0.08554), (1.007, 0.09079, -0.09697), (1.007, 0.1083, -0.1106), (1.007, 0.1238, -0.1261), (1.007, 0.137, -0.1435), (1.007, 0.1476, -0.1624), (1.007, 0.1555, -0.1828), (1.007, 0.1605, -0.2043)], [], [(0, 1, 2, 3), (4, 7, 6, 5), (0, 4, 5, 1), (1, 5, 6, 2), (2, 6, 7, 3), (4, 0, 3, 7), (33, 32, 31), (34, 33, 31), (34, 31, 30), (35, 34, 30), (35, 30, 29), (36, 35, 29), (36, 29, 28), (37, 36, 28), (37, 28, 27), (38, 37, 27), (38, 27, 26), (39, 38, 26), (39, 26, 25), (40, 39, 92), (92, 39, 93), (93, 39, 25), (94, 93, 25), (40, 92, 91), (95, 94, 25), (95, 25, 24), (40, 91, 90), (96, 95, 24), (40, 90, 89), (97, 96, 24), (41, 40, 89), (41, 89, 88), (98, 97, 24), (41, 88, 87), (99, 98, 24), (99, 24, 23), (41, 87, 86), (42, 41, 86), (100, 99, 23), (42, 86, 85), (101, 100, 23), (42, 85, 84), (101, 23, 22), (43, 42, 84), (102, 101, 22), (43, 84, 83), (103, 102, 22), (43, 83, 82), (44, 43, 82), (103, 22, 21), (104, 103, 21), (44, 82, 81), (105, 104, 21), (44, 81, 140), (45, 44, 140), (105, 21, 20), (45, 140, 139), (106, 105, 20), (107, 106, 20), (108, 107, 20), (109, 108, 20), (46, 45, 139), (46, 139, 138), (110, 109, 20), (111, 110, 20), (112, 111, 20), (46, 138, 137), (113, 112, 20), (113, 20, 19), (114, 113, 19), (115, 114, 19), (46, 137, 136), (47, 46, 136), (116, 115, 19), (117, 116, 19), (47, 136, 135), (118, 117, 19), (47, 135, 134), (119, 118, 19), (48, 47, 134), (120, 119, 19), (48, 134, 133), (121, 120, 19), (121, 19, 18), (122, 121, 18), (48, 133, 132), (123, 122, 18), (124, 123, 18), (48, 132, 131), (125, 124, 18), (49, 48, 131), (49, 131, 130), (126, 125, 18), (127, 126, 18), (49, 130, 129), (128, 127, 18), (129, 128, 18), (49, 129, 18), (50, 49, 18), (50, 18, 17), (51, 50, 17), (52, 51, 68), (68, 51, 17), (52, 68, 67), (69, 68, 17), (53, 52, 67), (69, 17, 16), (53, 67, 66), (53, 66, 65), (53, 65, 64), (54, 53, 64), (54, 64, 63), (54, 63, 62), (54, 62, 61), (70, 69, 16), (55, 54, 61), (55, 61, 60), (55, 60, 59), (55, 59, 58), (56, 55, 58), (56, 58, 57), (71, 70, 16), (71, 16, 15), (72, 71, 15), (72, 15, 14), (73, 72, 14), (74, 73, 14), (74, 14, 13), (75, 74, 13), (76, 75, 13), (76, 13, 12), (77, 76, 12), (78, 77, 12), (78, 12, 11), (79, 78, 11), (80, 79, 11), (80, 11, 10), (8, 80, 10), (8, 10, 9), (166, 164, 165), (167, 164, 166), (167, 163, 164), (168, 163, 167), (168, 162, 163), (169, 162, 168), (169, 161, 162), (170, 161, 169), (170, 160, 161), (171, 160, 170), (171, 159, 160), (172, 159, 171), (172, 158, 159), (173, 225, 172), (225, 226, 172), (226, 158, 172), (227, 158, 226), (173, 224, 225), (228, 158, 227), (228, 157, 158), (173, 223, 224), (229, 157, 228), (173, 222, 223), (230, 157, 229), (174, 222, 173), (174, 221, 222), (231, 157, 230), (174, 220, 221), (232, 157, 231), (232, 156, 157), (174, 219, 220), (175, 219, 174), (233, 156, 232), (175, 218, 219), (234, 156, 233), (175, 217, 218), (234, 155, 156), (176, 217, 175), (235, 155, 234), (176, 216, 217), (236, 155, 235), (176, 215, 216), (177, 215, 176), (236, 154, 155), (237, 154, 236), (177, 214, 215), (238, 154, 237), (177, 273, 214), (178, 273, 177), (238, 153, 154), (178, 272, 273), (239, 153, 238), (240, 153, 239), (241, 153, 240), (242, 153, 241), (179, 272, 178), (179, 271, 272), (243, 153, 242), (244, 153, 243), (245, 153, 244), (179, 270, 271), (246, 153, 245), (246, 152, 153), (247, 152, 246), (248, 152, 247), (179, 269, 270), (180, 269, 179), (249, 152, 248), (250, 152, 249), (180, 268, 269), (251, 152, 250), (180, 267, 268), (252, 152, 251), (181, 267, 180), (253, 152, 252), (181, 266, 267), (254, 152, 253), (254, 151, 152), (255, 151, 254), (181, 265, 266), (256, 151, 255), (257, 151, 256), (181, 264, 265), (258, 151, 257), (182, 264, 181), (182, 263, 264), (259, 151, 258), (260, 151, 259), (182, 262, 263), (261, 151, 260), (262, 151, 261), (182, 151, 262), (183, 151, 182), (183, 150, 151), (184, 150, 183), (185, 201, 184), (201, 150, 184), (185, 200, 201), (202, 150, 201), (186, 200, 185), (202, 149, 150), (186, 199, 200), (186, 198, 199), (186, 197, 198), (187, 197, 186), (187, 196, 197), (187, 195, 196), (187, 194, 195), (203, 149, 202), (188, 194, 187), (188, 193, 194), (188, 192, 193), (188, 191, 192), (189, 191, 188), (189, 190, 191), (204, 149, 203), (204, 148, 149), (205, 148, 204), (205, 147, 148), (206, 147, 205), (207, 147, 206), (207, 146, 147), (208, 146, 207), (209, 146, 208), (209, 145, 146), (210, 145, 209), (211, 145, 210), (211, 144, 145), (212, 144, 211), (213, 144, 212), (213, 143, 144), (141, 143, 213), (141, 142, 143), (135, 136, 269, 268), (130, 131, 264, 263), (94, 95, 228, 227), (119, 120, 253, 252), (71, 72, 205, 204), (97, 98, 231, 230), (57, 58, 191, 190), (47, 48, 181, 180), (112, 113, 246, 245), (20, 21, 154, 153), (88, 89, 222, 221), (25, 26, 159, 158), (10, 11, 144, 143), (44, 45, 178, 177), (107, 108, 241, 240), (28, 29, 162, 161), (19, 20, 153, 152), (87, 88, 221, 220), (50, 51, 184, 183), (13, 14, 147, 146), (90, 91, 224, 223), (116, 117, 250, 249), (75, 76, 209, 208), (127, 128, 261, 260), (64, 65, 198, 197), (62, 63, 196, 195), (72, 73, 206, 205), (93, 94, 227, 226), (43, 44, 177, 176), (86, 87, 220, 219), (73, 74, 207, 206), (126, 127, 260, 259), (45, 46, 179, 178), (31, 32, 165, 164), (120, 121, 254, 253), (139, 140, 273, 272), (12, 13, 146, 145), (38, 39, 172, 171), (96, 97, 230, 229), (68, 69, 202, 201), (33, 34, 167, 166), (117, 118, 251, 250), (106, 107, 240, 239), (131, 132, 265, 264), (95, 96, 229, 228), (100, 101, 234, 233), (113, 114, 247, 246), (59, 60, 193, 192), (98, 99, 232, 231), (65, 66, 199, 198), (24, 25, 158, 157), (58, 59, 192, 191), (27, 28, 161, 160), (9, 10, 143, 142), (85, 86, 219, 218), (121, 122, 255, 254), (128, 129, 262, 261), (23, 24, 157, 156), (108, 109, 242, 241), (18, 19, 152, 151), (140, 81, 214, 273), (63, 64, 197, 196), (37, 38, 171, 170), (99, 100, 233, 232), (30, 31, 164, 163), (51, 52, 185, 184), (40, 41, 174, 173), (109, 110, 243, 242), (32, 33, 166, 165), (118, 119, 252, 251), (78, 79, 212, 211), (132, 133, 266, 265), (41, 42, 175, 174), (81, 82, 215, 214), (69, 70, 203, 202), (26, 27, 160, 159), (133, 134, 267, 266), (15, 16, 149, 148), (60, 61, 194, 193), (36, 37, 170, 169), (114, 115, 248, 247), (80, 8, 141, 213), (35, 36, 169, 168), (103, 104, 237, 236), (61, 62, 195, 194), (77, 78, 211, 210), (8, 9, 142, 141), (54, 55, 188, 187), (67, 68, 201, 200), (66, 67, 200, 199), (129, 130, 263, 262), (84, 85, 218, 217), (138, 139, 272, 271), (102, 103, 236, 235), (111, 112, 245, 244), (137, 138, 271, 270), (74, 75, 208, 207), (48, 49, 182, 181), (11, 12, 145, 144), (92, 93, 226, 225), (110, 111, 244, 243), (123, 124, 257, 256), (91, 92, 225, 224), (17, 18, 151, 150), (29, 30, 163, 162), (122, 123, 256, 255), (22, 23, 156, 155), (125, 126, 259, 258), (82, 83, 216, 215), (104, 105, 238, 237), (79, 80, 213, 212), (46, 47, 180, 179), (52, 53, 186, 185), (89, 90, 223, 222), (136, 137, 270, 269), (55, 56, 189, 188), (49, 50, 183, 182), (76, 77, 210, 209), (115, 116, 249, 248), (124, 125, 258, 257), (56, 57, 190, 189), (16, 17, 150, 149), (83, 84, 217, 216), (101, 102, 235, 234), (34, 35, 168, 167), (21, 22, 155, 154), (42, 43, 176, 175), (105, 106, 239, 238), (134, 135, 268, 267), (70, 71, 204, 203), (39, 40, 173, 172), (14, 15, 148, 147), (53, 54, 187, 186), (299, 298, 297), (300, 299, 297), (300, 297, 296), (301, 300, 296), (301, 296, 295), (302, 301, 295), (302, 295, 294), (303, 302, 294), (303, 294, 293), (304, 303, 293), (304, 293, 292), (305, 304, 292), (305, 292, 291), (306, 305, 358), (358, 305, 359), (359, 305, 291), (360, 359, 291), (306, 358, 357), (361, 360, 291), (361, 291, 290), (306, 357, 356), (362, 361, 290), (306, 356, 355), (363, 362, 290), (307, 306, 355), (307, 355, 354), (364, 363, 290), (307, 354, 353), (365, 364, 290), (365, 290, 289), (307, 353, 352), (308, 307, 352), (366, 365, 289), (308, 352, 351), (367, 366, 289), (308, 351, 350), (367, 289, 288), (309, 308, 350), (368, 367, 288), (309, 350, 349), (369, 368, 288), (309, 349, 348), (310, 309, 348), (369, 288, 287), (370, 369, 287), (310, 348, 347), (371, 370, 287), (310, 347, 406), (311, 310, 406), (371, 287, 286), (311, 406, 405), (372, 371, 286), (373, 372, 286), (374, 373, 286), (375, 374, 286), (312, 311, 405), (312, 405, 404), (376, 375, 286), (377, 376, 286), (378, 377, 286), (312, 404, 403), (379, 378, 286), (379, 286, 285), (380, 379, 285), (381, 380, 285), (312, 403, 402), (313, 312, 402), (382, 381, 285), (383, 382, 285), (313, 402, 401), (384, 383, 285), (313, 401, 400), (385, 384, 285), (314, 313, 400), (386, 385, 285), (314, 400, 399), (387, 386, 285), (387, 285, 284), (388, 387, 284), (314, 399, 398), (389, 388, 284), (390, 389, 284), (314, 398, 397), (391, 390, 284), (315, 314, 397), (315, 397, 396), (392, 391, 284), (393, 392, 284), (315, 396, 395), (394, 393, 284), (395, 394, 284), (315, 395, 284), (316, 315, 284), (316, 284, 283), (317, 316, 283), (318, 317, 334), (334, 317, 283), (318, 334, 333), (335, 334, 283), (319, 318, 333), (335, 283, 282), (319, 333, 332), (319, 332, 331), (319, 331, 330), (320, 319, 330), (320, 330, 329), (320, 329, 328), (320, 328, 327), (336, 335, 282), (321, 320, 327), (321, 327, 326), (321, 326, 325), (321, 325, 324), (322, 321, 324), (322, 324, 323), (337, 336, 282), (337, 282, 281), (338, 337, 281), (338, 281, 280), (339, 338, 280), (340, 339, 280), (340, 280, 279), (341, 340, 279), (342, 341, 279), (342, 279, 278), (343, 342, 278), (344, 343, 278), (344, 278, 277), (345, 344, 277), (346, 345, 277), (346, 277, 276), (274, 346, 276), (274, 276, 275), (432, 430, 431), (433, 430, 432), (433, 429, 430), (434, 429, 433), (434, 428, 429), (435, 428, 434), (435, 427, 428), (436, 427, 435), (436, 426, 427), (437, 426, 436), (437, 425, 426), (438, 425, 437), (438, 424, 425), (439, 491, 438), (491, 492, 438), (492, 424, 438), (493, 424, 492), (439, 490, 491), (494, 424, 493), (494, 423, 424), (439, 489, 490), (495, 423, 494), (439, 488, 489), (496, 423, 495), (440, 488, 439), (440, 487, 488), (497, 423, 496), (440, 486, 487), (498, 423, 497), (498, 422, 423), (440, 485, 486), (441, 485, 440), (499, 422, 498), (441, 484, 485), (500, 422, 499), (441, 483, 484), (500, 421, 422), (442, 483, 441), (501, 421, 500), (442, 482, 483), (502, 421, 501), (442, 481, 482), (443, 481, 442), (502, 420, 421), (503, 420, 502), (443, 480, 481), (504, 420, 503), (443, 539, 480), (444, 539, 443), (504, 419, 420), (444, 538, 539), (505, 419, 504), (506, 419, 505), (507, 419, 506), (508, 419, 507), (445, 538, 444), (445, 537, 538), (509, 419, 508), (510, 419, 509), (511, 419, 510), (445, 536, 537), (512, 419, 511), (512, 418, 419), (513, 418, 512), (514, 418, 513), (445, 535, 536), (446, 535, 445), (515, 418, 514), (516, 418, 515), (446, 534, 535), (517, 418, 516), (446, 533, 534), (518, 418, 517), (447, 533, 446), (519, 418, 518), (447, 532, 533), (520, 418, 519), (520, 417, 418), (521, 417, 520), (447, 531, 532), (522, 417, 521), (523, 417, 522), (447, 530, 531), (524, 417, 523), (448, 530, 447), (448, 529, 530), (525, 417, 524), (526, 417, 525), (448, 528, 529), (527, 417, 526), (528, 417, 527), (448, 417, 528), (449, 417, 448), (449, 416, 417), (450, 416, 449), (451, 467, 450), (467, 416, 450), (451, 466, 467), (468, 416, 467), (452, 466, 451), (468, 415, 416), (452, 465, 466), (452, 464, 465), (452, 463, 464), (453, 463, 452), (453, 462, 463), (453, 461, 462), (453, 460, 461), (469, 415, 468), (454, 460, 453), (454, 459, 460), (454, 458, 459), (454, 457, 458), (455, 457, 454), (455, 456, 457), (470, 415, 469), (470, 414, 415), (471, 414, 470), (471, 413, 414), (472, 413, 471), (473, 413, 472), (473, 412, 413), (474, 412, 473), (475, 412, 474), (475, 411, 412), (476, 411, 475), (477, 411, 476), (477, 410, 411), (478, 410, 477), (479, 410, 478), (479, 409, 410), (407, 409, 479), (407, 408, 409), (344, 345, 478, 477), (398, 399, 532, 531), (307, 308, 441, 440), (347, 348, 481, 480), (335, 336, 469, 468), (292, 293, 426, 425), (399, 400, 533, 532), (281, 282, 415, 414), (326, 327, 460, 459), (302, 303, 436, 435), (380, 381, 514, 513), (346, 274, 407, 479), (301, 302, 435, 434), (369, 370, 503, 502), (327, 328, 461, 460), (343, 344, 477, 476), (274, 275, 408, 407), (320, 321, 454, 453), (333, 334, 467, 466), (332, 333, 466, 465), (395, 396, 529, 528), (350, 351, 484, 483), (404, 405, 538, 537), (368, 369, 502, 501), (377, 378, 511, 510), (403, 404, 537, 536), (340, 341, 474, 473), (314, 315, 448, 447), (277, 278, 411, 410), (358, 359, 492, 491), (376, 377, 510, 509), (389, 390, 523, 522), (357, 358, 491, 490), (283, 284, 417, 416), (295, 296, 429, 428), (388, 389, 522, 521), (288, 289, 422, 421), (391, 392, 525, 524), (348, 349, 482, 481), (370, 371, 504, 503), (345, 346, 479, 478), (312, 313, 446, 445), (318, 319, 452, 451), (355, 356, 489, 488), (402, 403, 536, 535), (321, 322, 455, 454), (315, 316, 449, 448), (342, 343, 476, 475), (381, 382, 515, 514), (390, 391, 524, 523), (322, 323, 456, 455), (282, 283, 416, 415), (349, 350, 483, 482), (367, 368, 501, 500), (300, 301, 434, 433), (287, 288, 421, 420), (308, 309, 442, 441), (371, 372, 505, 504), (400, 401, 534, 533), (336, 337, 470, 469), (305, 306, 439, 438), (280, 281, 414, 413), (319, 320, 453, 452), (401, 402, 535, 534), (396, 397, 530, 529), (360, 361, 494, 493), (385, 386, 519, 518), (337, 338, 471, 470), (363, 364, 497, 496), (323, 324, 457, 456), (313, 314, 447, 446), (378, 379, 512, 511), (286, 287, 420, 419), (354, 355, 488, 487), (291, 292, 425, 424), (276, 277, 410, 409), (310, 311, 444, 443), (373, 374, 507, 506), (294, 295, 428, 427), (285, 286, 419, 418), (353, 354, 487, 486), (316, 317, 450, 449), (279, 280, 413, 412), (356, 357, 490, 489), (382, 383, 516, 515), (341, 342, 475, 474), (393, 394, 527, 526), (330, 331, 464, 463), (328, 329, 462, 461), (338, 339, 472, 471), (359, 360, 493, 492), (309, 310, 443, 442), (352, 353, 486, 485), (339, 340, 473, 472), (392, 393, 526, 525), (311, 312, 445, 444), (297, 298, 431, 430), (386, 387, 520, 519), (405, 406, 539, 538), (278, 279, 412, 411), (304, 305, 438, 437), (362, 363, 496, 495), (334, 335, 468, 467), (299, 300, 433, 432), (383, 384, 517, 516), (372, 373, 506, 505), (397, 398, 531, 530), (361, 362, 495, 494), (366, 367, 500, 499), (379, 380, 513, 512), (325, 326, 459, 458), (364, 365, 498, 497), (331, 332, 465, 464), (290, 291, 424, 423), (324, 325, 458, 457), (293, 294, 427, 426), (275, 276, 409, 408), (351, 352, 485, 484), (387, 388, 521, 520), (394, 395, 528, 527), (289, 290, 423, 422), (374, 375, 508, 507), (284, 285, 418, 417), (406, 347, 480, 539), (329, 330, 463, 462), (303, 304, 437, 436), (365, 366, 499, 498), (296, 297, 430, 429), (317, 318, 451, 450), (306, 307, 440, 439), (375, 376, 509, 508), (298, 299, 432, 431), (384, 385, 518, 517), (565, 564, 563), (566, 565, 563), (566, 563, 562), (567, 566, 562), (567, 562, 561), (568, 567, 561), (568, 561, 560), (569, 568, 560), (569, 560, 559), (570, 569, 559), (570, 559, 558), (571, 570, 558), (571, 558, 557), (572, 571, 624), (624, 571, 625), (625, 571, 557), (626, 625, 557), (572, 624, 623), (627, 626, 557), (627, 557, 556), (572, 623, 622), (628, 627, 556), (572, 622, 621), (629, 628, 556), (573, 572, 621), (573, 621, 620), (630, 629, 556), (573, 620, 619), (631, 630, 556), (631, 556, 555), (573, 619, 618), (574, 573, 618), (632, 631, 555), (574, 618, 617), (633, 632, 555), (574, 617, 616), (633, 555, 554), (575, 574, 616), (634, 633, 554), (575, 616, 615), (635, 634, 554), (575, 615, 614), (576, 575, 614), (635, 554, 553), (636, 635, 553), (576, 614, 613), (637, 636, 553), (576, 613, 672), (577, 576, 672), (637, 553, 552), (577, 672, 671), (638, 637, 552), (639, 638, 552), (640, 639, 552), (641, 640, 552), (578, 577, 671), (578, 671, 670), (642, 641, 552), (643, 642, 552), (644, 643, 552), (578, 670, 669), (645, 644, 552), (645, 552, 551), (646, 645, 551), (647, 646, 551), (578, 669, 668), (579, 578, 668), (648, 647, 551), (649, 648, 551), (579, 668, 667), (650, 649, 551), (579, 667, 666), (651, 650, 551), (580, 579, 666), (652, 651, 551), (580, 666, 665), (653, 652, 551), (653, 551, 550), (654, 653, 550), (580, 665, 664), (655, 654, 550), (656, 655, 550), (580, 664, 663), (657, 656, 550), (581, 580, 663), (581, 663, 662), (658, 657, 550), (659, 658, 550), (581, 662, 661), (660, 659, 550), (661, 660, 550), (581, 661, 550), (582, 581, 550), (582, 550, 549), (583, 582, 549), (584, 583, 600), (600, 583, 549), (584, 600, 599), (601, 600, 549), (585, 584, 599), (601, 549, 548), (585, 599, 598), (585, 598, 597), (585, 597, 596), (586, 585, 596), (586, 596, 595), (586, 595, 594), (586, 594, 593), (602, 601, 548), (587, 586, 593), (587, 593, 592), (587, 592, 591), (587, 591, 590), (588, 587, 590), (588, 590, 589), (603, 602, 548), (603, 548, 547), (604, 603, 547), (604, 547, 546), (605, 604, 546), (606, 605, 546), (606, 546, 545), (607, 606, 545), (608, 607, 545), (608, 545, 544), (609, 608, 544), (610, 609, 544), (610, 544, 543), (611, 610, 543), (612, 611, 543), (612, 543, 542), (540, 612, 542), (540, 542, 541), (698, 696, 697), (699, 696, 698), (699, 695, 696), (700, 695, 699), (700, 694, 695), (701, 694, 700), (701, 693, 694), (702, 693, 701), (702, 692, 693), (703, 692, 702), (703, 691, 692), (704, 691, 703), (704, 690, 691), (705, 757, 704), (757, 758, 704), (758, 690, 704), (759, 690, 758), (705, 756, 757), (760, 690, 759), (760, 689, 690), (705, 755, 756), (761, 689, 760), (705, 754, 755), (762, 689, 761), (706, 754, 705), (706, 753, 754), (763, 689, 762), (706, 752, 753), (764, 689, 763), (764, 688, 689), (706, 751, 752), (707, 751, 706), (765, 688, 764), (707, 750, 751), (766, 688, 765), (707, 749, 750), (766, 687, 688), (708, 749, 707), (767, 687, 766), (708, 748, 749), (768, 687, 767), (708, 747, 748), (709, 747, 708), (768, 686, 687), (769, 686, 768), (709, 746, 747), (770, 686, 769), (709, 805, 746), (710, 805, 709), (770, 685, 686), (710, 804, 805), (771, 685, 770), (772, 685, 771), (773, 685, 772), (774, 685, 773), (711, 804, 710), (711, 803, 804), (775, 685, 774), (776, 685, 775), (777, 685, 776), (711, 802, 803), (778, 685, 777), (778, 684, 685), (779, 684, 778), (780, 684, 779), (711, 801, 802), (712, 801, 711), (781, 684, 780), (782, 684, 781), (712, 800, 801), (783, 684, 782), (712, 799, 800), (784, 684, 783), (713, 799, 712), (785, 684, 784), (713, 798, 799), (786, 684, 785), (786, 683, 684), (787, 683, 786), (713, 797, 798), (788, 683, 787), (789, 683, 788), (713, 796, 797), (790, 683, 789), (714, 796, 713), (714, 795, 796), (791, 683, 790), (792, 683, 791), (714, 794, 795), (793, 683, 792), (794, 683, 793), (714, 683, 794), (715, 683, 714), (715, 682, 683), (716, 682, 715), (717, 733, 716), (733, 682, 716), (717, 732, 733), (734, 682, 733), (718, 732, 717), (734, 681, 682), (718, 731, 732), (718, 730, 731), (718, 729, 730), (719, 729, 718), (719, 728, 729), (719, 727, 728), (719, 726, 727), (735, 681, 734), (720, 726, 719), (720, 725, 726), (720, 724, 725), (720, 723, 724), (721, 723, 720), (721, 722, 723), (736, 681, 735), (736, 680, 681), (737, 680, 736), (737, 679, 680), (738, 679, 737), (739, 679, 738), (739, 678, 679), (740, 678, 739), (741, 678, 740), (741, 677, 678), (742, 677, 741), (743, 677, 742), (743, 676, 677), (744, 676, 743), (745, 676, 744), (745, 675, 676), (673, 675, 745), (673, 674, 675), (659, 660, 793, 792), (596, 597, 730, 729), (594, 595, 728, 727), (604, 605, 738, 737), (625, 626, 759, 758), (575, 576, 709, 708), (618, 619, 752, 751), (605, 606, 739, 738), (658, 659, 792, 791), (577, 578, 711, 710), (563, 564, 697, 696), (652, 653, 786, 785), (671, 672, 805, 804), (544, 545, 678, 677), (570, 571, 704, 703), (628, 629, 762, 761), (600, 601, 734, 733), (565, 566, 699, 698), (649, 650, 783, 782), (638, 639, 772, 771), (663, 664, 797, 796), (627, 628, 761, 760), (632, 633, 766, 765), (645, 646, 779, 778), (591, 592, 725, 724), (630, 631, 764, 763), (597, 598, 731, 730), (556, 557, 690, 689), (590, 591, 724, 723), (559, 560, 693, 692), (541, 542, 675, 674), (617, 618, 751, 750), (653, 654, 787, 786), (660, 661, 794, 793), (555, 556, 689, 688), (640, 641, 774, 773), (550, 551, 684, 683), (672, 613, 746, 805), (595, 596, 729, 728), (569, 570, 703, 702), (631, 632, 765, 764), (562, 563, 696, 695), (583, 584, 717, 716), (572, 573, 706, 705), (641, 642, 775, 774), (564, 565, 698, 697), (650, 651, 784, 783), (610, 611, 744, 743), (664, 665, 798, 797), (573, 574, 707, 706), (613, 614, 747, 746), (601, 602, 735, 734), (558, 559, 692, 691), (665, 666, 799, 798), (547, 548, 681, 680), (592, 593, 726, 725), (568, 569, 702, 701), (646, 647, 780, 779), (612, 540, 673, 745), (567, 568, 701, 700), (635, 636, 769, 768), (593, 594, 727, 726), (609, 610, 743, 742), (540, 541, 674, 673), (586, 587, 720, 719), (599, 600, 733, 732), (598, 599, 732, 731), (661, 662, 795, 794), (616, 617, 750, 749), (670, 671, 804, 803), (634, 635, 768, 767), (643, 644, 777, 776), (669, 670, 803, 802), (606, 607, 740, 739), (580, 581, 714, 713), (543, 544, 677, 676), (624, 625, 758, 757), (642, 643, 776, 775), (655, 656, 789, 788), (623, 624, 757, 756), (549, 550, 683, 682), (561, 562, 695, 694), (654, 655, 788, 787), (554, 555, 688, 687), (657, 658, 791, 790), (614, 615, 748, 747), (636, 637, 770, 769), (611, 612, 745, 744), (578, 579, 712, 711), (584, 585, 718, 717), (621, 622, 755, 754), (668, 669, 802, 801), (587, 588, 721, 720), (581, 582, 715, 714), (608, 609, 742, 741), (647, 648, 781, 780), (656, 657, 790, 789), (588, 589, 722, 721), (548, 549, 682, 681), (615, 616, 749, 748), (633, 634, 767, 766), (566, 567, 700, 699), (553, 554, 687, 686), (574, 575, 708, 707), (637, 638, 771, 770), (666, 667, 800, 799), (602, 603, 736, 735), (571, 572, 705, 704), (546, 547, 680, 679), (585, 586, 719, 718), (667, 668, 801, 800), (662, 663, 796, 795), (626, 627, 760, 759), (651, 652, 785, 784), (603, 604, 737, 736), (629, 630, 763, 762), (589, 590, 723, 722), (579, 580, 713, 712), (644, 645, 778, 777), (552, 553, 686, 685), (620, 621, 754, 753), (557, 558, 691, 690), (542, 543, 676, 675), (576, 577, 710, 709), (639, 640, 773, 772), (560, 561, 694, 693), (551, 552, 685, 684), (619, 620, 753, 752), (582, 583, 716, 715), (545, 546, 679, 678), (622, 623, 756, 755), (648, 649, 782, 781), (607, 608, 741, 740), (831, 830, 829), (832, 831, 829), (832, 829, 828), (833, 832, 828), (833, 828, 827), (834, 833, 827), (834, 827, 826), (835, 834, 826), (835, 826, 825), (836, 835, 825), (836, 825, 824), (837, 836, 824), (837, 824, 823), (838, 837, 890), (890, 837, 891), (891, 837, 823), (892, 891, 823), (838, 890, 889), (893, 892, 823), (893, 823, 822), (838, 889, 888), (894, 893, 822), (838, 888, 887), (895, 894, 822), (839, 838, 887), (839, 887, 886), (896, 895, 822), (839, 886, 885), (897, 896, 822), (897, 822, 821), (839, 885, 884), (840, 839, 884), (898, 897, 821), (840, 884, 883), (899, 898, 821), (840, 883, 882), (899, 821, 820), (841, 840, 882), (900, 899, 820), (841, 882, 881), (901, 900, 820), (841, 881, 880), (842, 841, 880), (901, 820, 819), (902, 901, 819), (842, 880, 879), (903, 902, 819), (842, 879, 938), (843, 842, 938), (903, 819, 818), (843, 938, 937), (904, 903, 818), (905, 904, 818), (906, 905, 818), (907, 906, 818), (844, 843, 937), (844, 937, 936), (908, 907, 818), (909, 908, 818), (910, 909, 818), (844, 936, 935), (911, 910, 818), (911, 818, 817), (912, 911, 817), (913, 912, 817), (844, 935, 934), (845, 844, 934), (914, 913, 817), (915, 914, 817), (845, 934, 933), (916, 915, 817), (845, 933, 932), (917, 916, 817), (846, 845, 932), (918, 917, 817), (846, 932, 931), (919, 918, 817), (919, 817, 816), (920, 919, 816), (846, 931, 930), (921, 920, 816), (922, 921, 816), (846, 930, 929), (923, 922, 816), (847, 846, 929), (847, 929, 928), (924, 923, 816), (925, 924, 816), (847, 928, 927), (926, 925, 816), (927, 926, 816), (847, 927, 816), (848, 847, 816), (848, 816, 815), (849, 848, 815), (850, 849, 866), (866, 849, 815), (850, 866, 865), (867, 866, 815), (851, 850, 865), (867, 815, 814), (851, 865, 864), (851, 864, 863), (851, 863, 862), (852, 851, 862), (852, 862, 861), (852, 861, 860), (852, 860, 859), (868, 867, 814), (853, 852, 859), (853, 859, 858), (853, 858, 857), (853, 857, 856), (854, 853, 856), (854, 856, 855), (869, 868, 814), (869, 814, 813), (870, 869, 813), (870, 813, 812), (871, 870, 812), (872, 871, 812), (872, 812, 811), (873, 872, 811), (874, 873, 811), (874, 811, 810), (875, 874, 810), (876, 875, 810), (876, 810, 809), (877, 876, 809), (878, 877, 809), (878, 809, 808), (806, 878, 808), (806, 808, 807), (964, 962, 963), (965, 962, 964), (965, 961, 962), (966, 961, 965), (966, 960, 961), (967, 960, 966), (967, 959, 960), (968, 959, 967), (968, 958, 959), (969, 958, 968), (969, 957, 958), (970, 957, 969), (970, 956, 957), (971, 1023, 970), (1023, 1024, 970), (1024, 956, 970), (1025, 956, 1024), (971, 1022, 1023), (1026, 956, 1025), (1026, 955, 956), (971, 1021, 1022), (1027, 955, 1026), (971, 1020, 1021), (1028, 955, 1027), (972, 1020, 971), (972, 1019, 1020), (1029, 955, 1028), (972, 1018, 1019), (1030, 955, 1029), (1030, 954, 955), (972, 1017, 1018), (973, 1017, 972), (1031, 954, 1030), (973, 1016, 1017), (1032, 954, 1031), (973, 1015, 1016), (1032, 953, 954), (974, 1015, 973), (1033, 953, 1032), (974, 1014, 1015), (1034, 953, 1033), (974, 1013, 1014), (975, 1013, 974), (1034, 952, 953), (1035, 952, 1034), (975, 1012, 1013), (1036, 952, 1035), (975, 1071, 1012), (976, 1071, 975), (1036, 951, 952), (976, 1070, 1071), (1037, 951, 1036), (1038, 951, 1037), (1039, 951, 1038), (1040, 951, 1039), (977, 1070, 976), (977, 1069, 1070), (1041, 951, 1040), (1042, 951, 1041), (1043, 951, 1042), (977, 1068, 1069), (1044, 951, 1043), (1044, 950, 951), (1045, 950, 1044), (1046, 950, 1045), (977, 1067, 1068), (978, 1067, 977), (1047, 950, 1046), (1048, 950, 1047), (978, 1066, 1067), (1049, 950, 1048), (978, 1065, 1066), (1050, 950, 1049), (979, 1065, 978), (1051, 950, 1050), (979, 1064, 1065), (1052, 950, 1051), (1052, 949, 950), (1053, 949, 1052), (979, 1063, 1064), (1054, 949, 1053), (1055, 949, 1054), (979, 1062, 1063), (1056, 949, 1055), (980, 1062, 979), (980, 1061, 1062), (1057, 949, 1056), (1058, 949, 1057), (980, 1060, 1061), (1059, 949, 1058), (1060, 949, 1059), (980, 949, 1060), (981, 949, 980), (981, 948, 949), (982, 948, 981), (983, 999, 982), (999, 948, 982), (983, 998, 999), (1000, 948, 999), (984, 998, 983), (1000, 947, 948), (984, 997, 998), (984, 996, 997), (984, 995, 996), (985, 995, 984), (985, 994, 995), (985, 993, 994), (985, 992, 993), (1001, 947, 1000), (986, 992, 985), (986, 991, 992), (986, 990, 991), (986, 989, 990), (987, 989, 986), (987, 988, 989), (1002, 947, 1001), (1002, 946, 947), (1003, 946, 1002), (1003, 945, 946), (1004, 945, 1003), (1005, 945, 1004), (1005, 944, 945), (1006, 944, 1005), (1007, 944, 1006), (1007, 943, 944), (1008, 943, 1007), (1009, 943, 1008), (1009, 942, 943), (1010, 942, 1009), (1011, 942, 1010), (1011, 941, 942), (939, 941, 1011), (939, 940, 941), (852, 853, 986, 985), (865, 866, 999, 998), (864, 865, 998, 997), (927, 928, 1061, 1060), (882, 883, 1016, 1015), (936, 937, 1070, 1069), (900, 901, 1034, 1033), (909, 910, 1043, 1042), (935, 936, 1069, 1068), (872, 873, 1006, 1005), (846, 847, 980, 979), (809, 810, 943, 942), (890, 891, 1024, 1023), (908, 909, 1042, 1041), (921, 922, 1055, 1054), (889, 890, 1023, 1022), (815, 816, 949, 948), (827, 828, 961, 960), (920, 921, 1054, 1053), (820, 821, 954, 953), (923, 924, 1057, 1056), (880, 881, 1014, 1013), (902, 903, 1036, 1035), (877, 878, 1011, 1010), (844, 845, 978, 977), (850, 851, 984, 983), (887, 888, 1021, 1020), (934, 935, 1068, 1067), (853, 854, 987, 986), (847, 848, 981, 980), (874, 875, 1008, 1007), (913, 914, 1047, 1046), (922, 923, 1056, 1055), (854, 855, 988, 987), (814, 815, 948, 947), (881, 882, 1015, 1014), (899, 900, 1033, 1032), (832, 833, 966, 965), (819, 820, 953, 952), (840, 841, 974, 973), (903, 904, 1037, 1036), (932, 933, 1066, 1065), (868, 869, 1002, 1001), (837, 838, 971, 970), (812, 813, 946, 945), (851, 852, 985, 984), (933, 934, 1067, 1066), (928, 929, 1062, 1061), (892, 893, 1026, 1025), (917, 918, 1051, 1050), (869, 870, 1003, 1002), (895, 896, 1029, 1028), (855, 856, 989, 988), (845, 846, 979, 978), (910, 911, 1044, 1043), (818, 819, 952, 951), (886, 887, 1020, 1019), (823, 824, 957, 956), (808, 809, 942, 941), (842, 843, 976, 975), (905, 906, 1039, 1038), (826, 827, 960, 959), (817, 818, 951, 950), (885, 886, 1019, 1018), (848, 849, 982, 981), (811, 812, 945, 944), (888, 889, 1022, 1021), (914, 915, 1048, 1047), (873, 874, 1007, 1006), (925, 926, 1059, 1058), (862, 863, 996, 995), (860, 861, 994, 993), (870, 871, 1004, 1003), (891, 892, 1025, 1024), (841, 842, 975, 974), (884, 885, 1018, 1017), (871, 872, 1005, 1004), (924, 925, 1058, 1057), (843, 844, 977, 976), (829, 830, 963, 962), (918, 919, 1052, 1051), (937, 938, 1071, 1070), (810, 811, 944, 943), (836, 837, 970, 969), (894, 895, 1028, 1027), (866, 867, 1000, 999), (831, 832, 965, 964), (915, 916, 1049, 1048), (904, 905, 1038, 1037), (929, 930, 1063, 1062), (893, 894, 1027, 1026), (898, 899, 1032, 1031), (911, 912, 1045, 1044), (857, 858, 991, 990), (896, 897, 1030, 1029), (863, 864, 997, 996), (822, 823, 956, 955), (856, 857, 990, 989), (825, 826, 959, 958), (807, 808, 941, 940), (883, 884, 1017, 1016), (919, 920, 1053, 1052), (926, 927, 1060, 1059), (821, 822, 955, 954), (906, 907, 1040, 1039), (816, 817, 950, 949), (938, 879, 1012, 1071), (861, 862, 995, 994), (835, 836, 969, 968), (897, 898, 1031, 1030), (828, 829, 962, 961), (849, 850, 983, 982), (838, 839, 972, 971), (907, 908, 1041, 1040), (830, 831, 964, 963), (916, 917, 1050, 1049), (876, 877, 1010, 1009), (930, 931, 1064, 1063), (839, 840, 973, 972), (879, 880, 1013, 1012), (867, 868, 1001, 1000), (824, 825, 958, 957), (931, 932, 1065, 1064), (813, 814, 947, 946), (858, 859, 992, 991), (834, 835, 968, 967), (912, 913, 1046, 1045), (878, 806, 939, 1011), (833, 834, 967, 966), (901, 902, 1035, 1034), (859, 860, 993, 992), (875, 876, 1009, 1008), (806, 807, 940, 939), (1097, 1096, 1095), (1098, 1097, 1095), (1098, 1095, 1094), (1099, 1098, 1094), (1099, 1094, 1093), (1100, 1099, 1093), (1100, 1093, 1092), (1101, 1100, 1092), (1101, 1092, 1091), (1102, 1101, 1091), (1102, 1091, 1090), (1103, 1102, 1090), (1103, 1090, 1089), (1104, 1103, 1156), (1156, 1103, 1157), (1157, 1103, 1089), (1158, 1157, 1089), (1104, 1156, 1155), (1159, 1158, 1089), (1159, 1089, 1088), (1104, 1155, 1154), (1160, 1159, 1088), (1104, 1154, 1153), (1161, 1160, 1088), (1105, 1104, 1153), (1105, 1153, 1152), (1162, 1161, 1088), (1105, 1152, 1151), (1163, 1162, 1088), (1163, 1088, 1087), (1105, 1151, 1150), (1106, 1105, 1150), (1164, 1163, 1087), (1106, 1150, 1149), (1165, 1164, 1087), (1106, 1149, 1148), (1165, 1087, 1086), (1107, 1106, 1148), (1166, 1165, 1086), (1107, 1148, 1147), (1167, 1166, 1086), (1107, 1147, 1146), (1108, 1107, 1146), (1167, 1086, 1085), (1168, 1167, 1085), (1108, 1146, 1145), (1169, 1168, 1085), (1108, 1145, 1204), (1109, 1108, 1204), (1169, 1085, 1084), (1109, 1204, 1203), (1170, 1169, 1084), (1171, 1170, 1084), (1172, 1171, 1084), (1173, 1172, 1084), (1110, 1109, 1203), (1110, 1203, 1202), (1174, 1173, 1084), (1175, 1174, 1084), (1176, 1175, 1084), (1110, 1202, 1201), (1177, 1176, 1084), (1177, 1084, 1083), (1178, 1177, 1083), (1179, 1178, 1083), (1110, 1201, 1200), (1111, 1110, 1200), (1180, 1179, 1083), (1181, 1180, 1083), (1111, 1200, 1199), (1182, 1181, 1083), (1111, 1199, 1198), (1183, 1182, 1083), (1112, 1111, 1198), (1184, 1183, 1083), (1112, 1198, 1197), (1185, 1184, 1083), (1185, 1083, 1082), (1186, 1185, 1082), (1112, 1197, 1196), (1187, 1186, 1082), (1188, 1187, 1082), (1112, 1196, 1195), (1189, 1188, 1082), (1113, 1112, 1195), (1113, 1195, 1194), (1190, 1189, 1082), (1191, 1190, 1082), (1113, 1194, 1193), (1192, 1191, 1082), (1193, 1192, 1082), (1113, 1193, 1082), (1114, 1113, 1082), (1114, 1082, 1081), (1115, 1114, 1081), (1116, 1115, 1132), (1132, 1115, 1081), (1116, 1132, 1131), (1133, 1132, 1081), (1117, 1116, 1131), (1133, 1081, 1080), (1117, 1131, 1130), (1117, 1130, 1129), (1117, 1129, 1128), (1118, 1117, 1128), (1118, 1128, 1127), (1118, 1127, 1126), (1118, 1126, 1125), (1134, 1133, 1080), (1119, 1118, 1125), (1119, 1125, 1124), (1119, 1124, 1123), (1119, 1123, 1122), (1120, 1119, 1122), (1120, 1122, 1121), (1135, 1134, 1080), (1135, 1080, 1079), (1136, 1135, 1079), (1136, 1079, 1078), (1137, 1136, 1078), (1138, 1137, 1078), (1138, 1078, 1077), (1139, 1138, 1077), (1140, 1139, 1077), (1140, 1077, 1076), (1141, 1140, 1076), (1142, 1141, 1076), (1142, 1076, 1075), (1143, 1142, 1075), (1144, 1143, 1075), (1144, 1075, 1074), (1072, 1144, 1074), (1072, 1074, 1073), (1230, 1228, 1229), (1231, 1228, 1230), (1231, 1227, 1228), (1232, 1227, 1231), (1232, 1226, 1227), (1233, 1226, 1232), (1233, 1225, 1226), (1234, 1225, 1233), (1234, 1224, 1225), (1235, 1224, 1234), (1235, 1223, 1224), (1236, 1223, 1235), (1236, 1222, 1223), (1237, 1289, 1236), (1289, 1290, 1236), (1290, 1222, 1236), (1291, 1222, 1290), (1237, 1288, 1289), (1292, 1222, 1291), (1292, 1221, 1222), (1237, 1287, 1288), (1293, 1221, 1292), (1237, 1286, 1287), (1294, 1221, 1293), (1238, 1286, 1237), (1238, 1285, 1286), (1295, 1221, 1294), (1238, 1284, 1285), (1296, 1221, 1295), (1296, 1220, 1221), (1238, 1283, 1284), (1239, 1283, 1238), (1297, 1220, 1296), (1239, 1282, 1283), (1298, 1220, 1297), (1239, 1281, 1282), (1298, 1219, 1220), (1240, 1281, 1239), (1299, 1219, 1298), (1240, 1280, 1281), (1300, 1219, 1299), (1240, 1279, 1280), (1241, 1279, 1240), (1300, 1218, 1219), (1301, 1218, 1300), (1241, 1278, 1279), (1302, 1218, 1301), (1241, 1337, 1278), (1242, 1337, 1241), (1302, 1217, 1218), (1242, 1336, 1337), (1303, 1217, 1302), (1304, 1217, 1303), (1305, 1217, 1304), (1306, 1217, 1305), (1243, 1336, 1242), (1243, 1335, 1336), (1307, 1217, 1306), (1308, 1217, 1307), (1309, 1217, 1308), (1243, 1334, 1335), (1310, 1217, 1309), (1310, 1216, 1217), (1311, 1216, 1310), (1312, 1216, 1311), (1243, 1333, 1334), (1244, 1333, 1243), (1313, 1216, 1312), (1314, 1216, 1313), (1244, 1332, 1333), (1315, 1216, 1314), (1244, 1331, 1332), (1316, 1216, 1315), (1245, 1331, 1244), (1317, 1216, 1316), (1245, 1330, 1331), (1318, 1216, 1317), (1318, 1215, 1216), (1319, 1215, 1318), (1245, 1329, 1330), (1320, 1215, 1319), (1321, 1215, 1320), (1245, 1328, 1329), (1322, 1215, 1321), (1246, 1328, 1245), (1246, 1327, 1328), (1323, 1215, 1322), (1324, 1215, 1323), (1246, 1326, 1327), (1325, 1215, 1324), (1326, 1215, 1325), (1246, 1215, 1326), (1247, 1215, 1246), (1247, 1214, 1215), (1248, 1214, 1247), (1249, 1265, 1248), (1265, 1214, 1248), (1249, 1264, 1265), (1266, 1214, 1265), (1250, 1264, 1249), (1266, 1213, 1214), (1250, 1263, 1264), (1250, 1262, 1263), (1250, 1261, 1262), (1251, 1261, 1250), (1251, 1260, 1261), (1251, 1259, 1260), (1251, 1258, 1259), (1267, 1213, 1266), (1252, 1258, 1251), (1252, 1257, 1258), (1252, 1256, 1257), (1252, 1255, 1256), (1253, 1255, 1252), (1253, 1254, 1255), (1268, 1213, 1267), (1268, 1212, 1213), (1269, 1212, 1268), (1269, 1211, 1212), (1270, 1211, 1269), (1271, 1211, 1270), (1271, 1210, 1211), (1272, 1210, 1271), (1273, 1210, 1272), (1273, 1209, 1210), (1274, 1209, 1273), (1275, 1209, 1274), (1275, 1208, 1209), (1276, 1208, 1275), (1277, 1208, 1276), (1277, 1207, 1208), (1205, 1207, 1277), (1205, 1206, 1207), (1188, 1189, 1322, 1321), (1120, 1121, 1254, 1253), (1080, 1081, 1214, 1213), (1147, 1148, 1281, 1280), (1165, 1166, 1299, 1298), (1098, 1099, 1232, 1231), (1085, 1086, 1219, 1218), (1106, 1107, 1240, 1239), (1169, 1170, 1303, 1302), (1198, 1199, 1332, 1331), (1134, 1135, 1268, 1267), (1103, 1104, 1237, 1236), (1078, 1079, 1212, 1211), (1117, 1118, 1251, 1250), (1199, 1200, 1333, 1332), (1194, 1195, 1328, 1327), (1158, 1159, 1292, 1291), (1183, 1184, 1317, 1316), (1135, 1136, 1269, 1268), (1161, 1162, 1295, 1294), (1121, 1122, 1255, 1254), (1111, 1112, 1245, 1244), (1176, 1177, 1310, 1309), (1084, 1085, 1218, 1217), (1152, 1153, 1286, 1285), (1089, 1090, 1223, 1222), (1074, 1075, 1208, 1207), (1108, 1109, 1242, 1241), (1171, 1172, 1305, 1304), (1092, 1093, 1226, 1225), (1083, 1084, 1217, 1216), (1151, 1152, 1285, 1284), (1114, 1115, 1248, 1247), (1077, 1078, 1211, 1210), (1154, 1155, 1288, 1287), (1180, 1181, 1314, 1313), (1139, 1140, 1273, 1272), (1191, 1192, 1325, 1324), (1128, 1129, 1262, 1261), (1126, 1127, 1260, 1259), (1136, 1137, 1270, 1269), (1157, 1158, 1291, 1290), (1107, 1108, 1241, 1240), (1150, 1151, 1284, 1283), (1137, 1138, 1271, 1270), (1190, 1191, 1324, 1323), (1109, 1110, 1243, 1242), (1095, 1096, 1229, 1228), (1184, 1185, 1318, 1317), (1203, 1204, 1337, 1336), (1076, 1077, 1210, 1209), (1102, 1103, 1236, 1235), (1160, 1161, 1294, 1293), (1132, 1133, 1266, 1265), (1097, 1098, 1231, 1230), (1181, 1182, 1315, 1314), (1170, 1171, 1304, 1303), (1195, 1196, 1329, 1328), (1159, 1160, 1293, 1292), (1164, 1165, 1298, 1297), (1177, 1178, 1311, 1310), (1123, 1124, 1257, 1256), (1162, 1163, 1296, 1295), (1129, 1130, 1263, 1262), (1088, 1089, 1222, 1221), (1122, 1123, 1256, 1255), (1091, 1092, 1225, 1224), (1073, 1074, 1207, 1206), (1149, 1150, 1283, 1282), (1185, 1186, 1319, 1318), (1192, 1193, 1326, 1325), (1087, 1088, 1221, 1220), (1172, 1173, 1306, 1305), (1082, 1083, 1216, 1215), (1204, 1145, 1278, 1337), (1127, 1128, 1261, 1260), (1101, 1102, 1235, 1234), (1163, 1164, 1297, 1296), (1094, 1095, 1228, 1227), (1115, 1116, 1249, 1248), (1104, 1105, 1238, 1237), (1173, 1174, 1307, 1306), (1096, 1097, 1230, 1229), (1182, 1183, 1316, 1315), (1142, 1143, 1276, 1275), (1196, 1197, 1330, 1329), (1105, 1106, 1239, 1238), (1145, 1146, 1279, 1278), (1133, 1134, 1267, 1266), (1090, 1091, 1224, 1223), (1197, 1198, 1331, 1330), (1079, 1080, 1213, 1212), (1124, 1125, 1258, 1257), (1100, 1101, 1234, 1233), (1178, 1179, 1312, 1311), (1144, 1072, 1205, 1277), (1099, 1100, 1233, 1232), (1167, 1168, 1301, 1300), (1125, 1126, 1259, 1258), (1141, 1142, 1275, 1274), (1072, 1073, 1206, 1205), (1118, 1119, 1252, 1251), (1131, 1132, 1265, 1264), (1130, 1131, 1264, 1263), (1193, 1194, 1327, 1326), (1148, 1149, 1282, 1281), (1202, 1203, 1336, 1335), (1166, 1167, 1300, 1299), (1175, 1176, 1309, 1308), (1201, 1202, 1335, 1334), (1138, 1139, 1272, 1271), (1112, 1113, 1246, 1245), (1075, 1076, 1209, 1208), (1156, 1157, 1290, 1289), (1174, 1175, 1308, 1307), (1187, 1188, 1321, 1320), (1155, 1156, 1289, 1288), (1081, 1082, 1215, 1214), (1093, 1094, 1227, 1226), (1186, 1187, 1320, 1319), (1086, 1087, 1220, 1219), (1189, 1190, 1323, 1322), (1146, 1147, 1280, 1279), (1168, 1169, 1302, 1301), (1143, 1144, 1277, 1276), (1110, 1111, 1244, 1243), (1116, 1117, 1250, 1249), (1153, 1154, 1287, 1286), (1200, 1201, 1334, 1333), (1119, 1120, 1253, 1252), (1113, 1114, 1247, 1246), (1140, 1141, 1274, 1273), (1179, 1180, 1313, 1312), (1363, 1362, 1361), (1364, 1363, 1361), (1364, 1361, 1360), (1365, 1364, 1360), (1365, 1360, 1359), (1366, 1365, 1359), (1366, 1359, 1358), (1367, 1366, 1358), (1367, 1358, 1357), (1368, 1367, 1357), (1368, 1357, 1356), (1369, 1368, 1356), (1369, 1356, 1355), (1370, 1369, 1422), (1422, 1369, 1423), (1423, 1369, 1355), (1424, 1423, 1355), (1370, 1422, 1421), (1425, 1424, 1355), (1425, 1355, 1354), (1370, 1421, 1420), (1426, 1425, 1354), (1370, 1420, 1419), (1427, 1426, 1354), (1371, 1370, 1419), (1371, 1419, 1418), (1428, 1427, 1354), (1371, 1418, 1417), (1429, 1428, 1354), (1429, 1354, 1353), (1371, 1417, 1416), (1372, 1371, 1416), (1430, 1429, 1353), (1372, 1416, 1415), (1431, 1430, 1353), (1372, 1415, 1414), (1431, 1353, 1352), (1373, 1372, 1414), (1432, 1431, 1352), (1373, 1414, 1413), (1433, 1432, 1352), (1373, 1413, 1412), (1374, 1373, 1412), (1433, 1352, 1351), (1434, 1433, 1351), (1374, 1412, 1411), (1435, 1434, 1351), (1374, 1411, 1470), (1375, 1374, 1470), (1435, 1351, 1350), (1375, 1470, 1469), (1436, 1435, 1350), (1437, 1436, 1350), (1438, 1437, 1350), (1439, 1438, 1350), (1376, 1375, 1469), (1376, 1469, 1468), (1440, 1439, 1350), (1441, 1440, 1350), (1442, 1441, 1350), (1376, 1468, 1467), (1443, 1442, 1350), (1443, 1350, 1349), (1444, 1443, 1349), (1445, 1444, 1349), (1376, 1467, 1466), (1377, 1376, 1466), (1446, 1445, 1349), (1447, 1446, 1349), (1377, 1466, 1465), (1448, 1447, 1349), (1377, 1465, 1464), (1449, 1448, 1349), (1378, 1377, 1464), (1450, 1449, 1349), (1378, 1464, 1463), (1451, 1450, 1349), (1451, 1349, 1348), (1452, 1451, 1348), (1378, 1463, 1462), (1453, 1452, 1348), (1454, 1453, 1348), (1378, 1462, 1461), (1455, 1454, 1348), (1379, 1378, 1461), (1379, 1461, 1460), (1456, 1455, 1348), (1457, 1456, 1348), (1379, 1460, 1459), (1458, 1457, 1348), (1459, 1458, 1348), (1379, 1459, 1348), (1380, 1379, 1348), (1380, 1348, 1347), (1381, 1380, 1347), (1382, 1381, 1398), (1398, 1381, 1347), (1382, 1398, 1397), (1399, 1398, 1347), (1383, 1382, 1397), (1399, 1347, 1346), (1383, 1397, 1396), (1383, 1396, 1395), (1383, 1395, 1394), (1384, 1383, 1394), (1384, 1394, 1393), (1384, 1393, 1392), (1384, 1392, 1391), (1400, 1399, 1346), (1385, 1384, 1391), (1385, 1391, 1390), (1385, 1390, 1389), (1385, 1389, 1388), (1386, 1385, 1388), (1386, 1388, 1387), (1401, 1400, 1346), (1401, 1346, 1345), (1402, 1401, 1345), (1402, 1345, 1344), (1403, 1402, 1344), (1404, 1403, 1344), (1404, 1344, 1343), (1405, 1404, 1343), (1406, 1405, 1343), (1406, 1343, 1342), (1407, 1406, 1342), (1408, 1407, 1342), (1408, 1342, 1341), (1409, 1408, 1341), (1410, 1409, 1341), (1410, 1341, 1340), (1338, 1410, 1340), (1338, 1340, 1339), (1496, 1494, 1495), (1497, 1494, 1496), (1497, 1493, 1494), (1498, 1493, 1497), (1498, 1492, 1493), (1499, 1492, 1498), (1499, 1491, 1492), (1500, 1491, 1499), (1500, 1490, 1491), (1501, 1490, 1500), (1501, 1489, 1490), (1502, 1489, 1501), (1502, 1488, 1489), (1503, 1555, 1502), (1555, 1556, 1502), (1556, 1488, 1502), (1557, 1488, 1556), (1503, 1554, 1555), (1558, 1488, 1557), (1558, 1487, 1488), (1503, 1553, 1554), (1559, 1487, 1558), (1503, 1552, 1553), (1560, 1487, 1559), (1504, 1552, 1503), (1504, 1551, 1552), (1561, 1487, 1560), (1504, 1550, 1551), (1562, 1487, 1561), (1562, 1486, 1487), (1504, 1549, 1550), (1505, 1549, 1504), (1563, 1486, 1562), (1505, 1548, 1549), (1564, 1486, 1563), (1505, 1547, 1548), (1564, 1485, 1486), (1506, 1547, 1505), (1565, 1485, 1564), (1506, 1546, 1547), (1566, 1485, 1565), (1506, 1545, 1546), (1507, 1545, 1506), (1566, 1484, 1485), (1567, 1484, 1566), (1507, 1544, 1545), (1568, 1484, 1567), (1507, 1603, 1544), (1508, 1603, 1507), (1568, 1483, 1484), (1508, 1602, 1603), (1569, 1483, 1568), (1570, 1483, 1569), (1571, 1483, 1570), (1572, 1483, 1571), (1509, 1602, 1508), (1509, 1601, 1602), (1573, 1483, 1572), (1574, 1483, 1573), (1575, 1483, 1574), (1509, 1600, 1601), (1576, 1483, 1575), (1576, 1482, 1483), (1577, 1482, 1576), (1578, 1482, 1577), (1509, 1599, 1600), (1510, 1599, 1509), (1579, 1482, 1578), (1580, 1482, 1579), (1510, 1598, 1599), (1581, 1482, 1580), (1510, 1597, 1598), (1582, 1482, 1581), (1511, 1597, 1510), (1583, 1482, 1582), (1511, 1596, 1597), (1584, 1482, 1583), (1584, 1481, 1482), (1585, 1481, 1584), (1511, 1595, 1596), (1586, 1481, 1585), (1587, 1481, 1586), (1511, 1594, 1595), (1588, 1481, 1587), (1512, 1594, 1511), (1512, 1593, 1594), (1589, 1481, 1588), (1590, 1481, 1589), (1512, 1592, 1593), (1591, 1481, 1590), (1592, 1481, 1591), (1512, 1481, 1592), (1513, 1481, 1512), (1513, 1480, 1481), (1514, 1480, 1513), (1515, 1531, 1514), (1531, 1480, 1514), (1515, 1530, 1531), (1532, 1480, 1531), (1516, 1530, 1515), (1532, 1479, 1480), (1516, 1529, 1530), (1516, 1528, 1529), (1516, 1527, 1528), (1517, 1527, 1516), (1517, 1526, 1527), (1517, 1525, 1526), (1517, 1524, 1525), (1533, 1479, 1532), (1518, 1524, 1517), (1518, 1523, 1524), (1518, 1522, 1523), (1518, 1521, 1522), (1519, 1521, 1518), (1519, 1520, 1521), (1534, 1479, 1533), (1534, 1478, 1479), (1535, 1478, 1534), (1535, 1477, 1478), (1536, 1477, 1535), (1537, 1477, 1536), (1537, 1476, 1477), (1538, 1476, 1537), (1539, 1476, 1538), (1539, 1475, 1476), (1540, 1475, 1539), (1541, 1475, 1540), (1541, 1474, 1475), (1542, 1474, 1541), (1543, 1474, 1542), (1543, 1473, 1474), (1471, 1473, 1543), (1471, 1472, 1473), (1364, 1365, 1498, 1497), (1351, 1352, 1485, 1484), (1372, 1373, 1506, 1505), (1435, 1436, 1569, 1568), (1464, 1465, 1598, 1597), (1400, 1401, 1534, 1533), (1369, 1370, 1503, 1502), (1344, 1345, 1478, 1477), (1383, 1384, 1517, 1516), (1465, 1466, 1599, 1598), (1460, 1461, 1594, 1593), (1424, 1425, 1558, 1557), (1449, 1450, 1583, 1582), (1401, 1402, 1535, 1534), (1427, 1428, 1561, 1560), (1387, 1388, 1521, 1520), (1377, 1378, 1511, 1510), (1442, 1443, 1576, 1575), (1350, 1351, 1484, 1483), (1418, 1419, 1552, 1551), (1355, 1356, 1489, 1488), (1340, 1341, 1474, 1473), (1374, 1375, 1508, 1507), (1437, 1438, 1571, 1570), (1358, 1359, 1492, 1491), (1349, 1350, 1483, 1482), (1417, 1418, 1551, 1550), (1380, 1381, 1514, 1513), (1343, 1344, 1477, 1476), (1420, 1421, 1554, 1553), (1446, 1447, 1580, 1579), (1405, 1406, 1539, 1538), (1457, 1458, 1591, 1590), (1394, 1395, 1528, 1527), (1392, 1393, 1526, 1525), (1402, 1403, 1536, 1535), (1423, 1424, 1557, 1556), (1373, 1374, 1507, 1506), (1416, 1417, 1550, 1549), (1403, 1404, 1537, 1536), (1456, 1457, 1590, 1589), (1375, 1376, 1509, 1508), (1361, 1362, 1495, 1494), (1450, 1451, 1584, 1583), (1469, 1470, 1603, 1602), (1342, 1343, 1476, 1475), (1368, 1369, 1502, 1501), (1426, 1427, 1560, 1559), (1398, 1399, 1532, 1531), (1363, 1364, 1497, 1496), (1447, 1448, 1581, 1580), (1436, 1437, 1570, 1569), (1461, 1462, 1595, 1594), (1425, 1426, 1559, 1558), (1430, 1431, 1564, 1563), (1443, 1444, 1577, 1576), (1389, 1390, 1523, 1522), (1428, 1429, 1562, 1561), (1395, 1396, 1529, 1528), (1354, 1355, 1488, 1487), (1388, 1389, 1522, 1521), (1357, 1358, 1491, 1490), (1339, 1340, 1473, 1472), (1415, 1416, 1549, 1548), (1451, 1452, 1585, 1584), (1458, 1459, 1592, 1591), (1353, 1354, 1487, 1486), (1438, 1439, 1572, 1571), (1348, 1349, 1482, 1481), (1470, 1411, 1544, 1603), (1393, 1394, 1527, 1526), (1367, 1368, 1501, 1500), (1429, 1430, 1563, 1562), (1360, 1361, 1494, 1493), (1381, 1382, 1515, 1514), (1370, 1371, 1504, 1503), (1439, 1440, 1573, 1572), (1362, 1363, 1496, 1495), (1448, 1449, 1582, 1581), (1408, 1409, 1542, 1541), (1462, 1463, 1596, 1595), (1371, 1372, 1505, 1504), (1411, 1412, 1545, 1544), (1399, 1400, 1533, 1532), (1356, 1357, 1490, 1489), (1463, 1464, 1597, 1596), (1345, 1346, 1479, 1478), (1390, 1391, 1524, 1523), (1366, 1367, 1500, 1499), (1444, 1445, 1578, 1577), (1410, 1338, 1471, 1543), (1365, 1366, 1499, 1498), (1433, 1434, 1567, 1566), (1391, 1392, 1525, 1524), (1407, 1408, 1541, 1540), (1338, 1339, 1472, 1471), (1384, 1385, 1518, 1517), (1397, 1398, 1531, 1530), (1396, 1397, 1530, 1529), (1459, 1460, 1593, 1592), (1414, 1415, 1548, 1547), (1468, 1469, 1602, 1601), (1432, 1433, 1566, 1565), (1441, 1442, 1575, 1574), (1467, 1468, 1601, 1600), (1404, 1405, 1538, 1537), (1378, 1379, 1512, 1511), (1341, 1342, 1475, 1474), (1422, 1423, 1556, 1555), (1440, 1441, 1574, 1573), (1453, 1454, 1587, 1586), (1421, 1422, 1555, 1554), (1347, 1348, 1481, 1480), (1359, 1360, 1493, 1492), (1452, 1453, 1586, 1585), (1352, 1353, 1486, 1485), (1455, 1456, 1589, 1588), (1412, 1413, 1546, 1545), (1434, 1435, 1568, 1567), (1409, 1410, 1543, 1542), (1376, 1377, 1510, 1509), (1382, 1383, 1516, 1515), (1419, 1420, 1553, 1552), (1466, 1467, 1600, 1599), (1385, 1386, 1519, 1518), (1379, 1380, 1513, 1512), (1406, 1407, 1540, 1539), (1445, 1446, 1579, 1578), (1454, 1455, 1588, 1587), (1386, 1387, 1520, 1519), (1346, 1347, 1480, 1479), (1413, 1414, 1547, 1546), (1431, 1432, 1565, 1564)])
me_cube.polygons.foreach_set('material_index', [0, 0, 0, 0, 0, 0, 1, 1, 1, 1, 1, 1, 1, 1, 1, 1, 1, 1, 1, 1, 1, 1, 1, 1, 1, 1, 1, 1, 1, 1, 1, 1, 1, 1, 1, 1, 1, 1, 1, 1, 1, 1, 1, 1, 1, 1, 1, 1, 1, 1, 1, 1, 1, 1, 1, 1, 1, 1, 1, 1, 1, 1, 1, 1, 1, 1, 1, 1, 1, 1, 1, 1, 1, 1, 1, 1, 1, 1, 1, 1, 1, 1, 1, 1, 1, 1, 1, 1, 1, 1, 1, 1, 1, 1, 1, 1, 1, 1, 1, 1, 1, 1, 1, 1, 1, 1, 1, 1, 1, 1, 1, 1, 1, 1, 1, 1, 1, 1, 1, 1, 1, 1, 1, 1, 1, 1, 1, 1, 1, 1, 1, 1, 1, 1, 1, 1, 1, 1, 1, 1, 1, 1, 1, 1, 1, 1, 1, 1, 1, 1, 1, 1, 1, 1, 1, 1, 1, 1, 1, 1, 1, 1, 1, 1, 1, 1, 1, 1, 1, 1, 1, 1, 1, 1, 1, 1, 1, 1, 1, 1, 1, 1, 1, 1, 1, 1, 1, 1, 1, 1, 1, 1, 1, 1, 1, 1, 1, 1, 1, 1, 1, 1, 1, 1, 1, 1, 1, 1, 1, 1, 1, 1, 1, 1, 1, 1, 1, 1, 1, 1, 1, 1, 1, 1, 1, 1, 1, 1, 1, 1, 1, 1, 1, 1, 1, 1, 1, 1, 1, 1, 1, 1, 1, 1, 1, 1, 1, 1, 1, 1, 1, 1, 1, 1, 1, 1, 1, 1, 1, 1, 1, 1, 1, 1, 1, 1, 1, 1, 1, 1, 1, 1, 1, 1, 1, 1, 1, 1, 1, 1, 1, 1, 1, 1, 1, 1, 1, 1, 1, 1, 1, 1, 1, 1, 1, 1, 1, 1, 1, 1, 1, 1, 1, 1, 1, 1, 1, 1, 1, 1, 1, 1, 1, 1, 1, 1, 1, 1, 1, 1, 1, 1, 1, 1, 1, 1, 1, 1, 1, 1, 1, 1, 1, 1, 1, 1, 1, 1, 1, 1, 1, 1, 1, 1, 1, 1, 1, 1, 1, 1, 1, 1, 1, 1, 1, 1, 1, 1, 1, 1, 1, 1, 1, 1, 1, 1, 1, 1, 1, 1, 1, 1, 1, 1, 1, 1, 1, 1, 1, 1, 1, 1, 1, 1, 1, 1, 1, 1, 1, 1, 1, 1, 1, 1, 1, 1, 1, 1, 1, 1, 1, 1, 1, 1, 1, 1, 1, 1, 1, 1, 1, 1, 1, 1, 1, 1, 1, 1, 1, 1, 1, 1, 1, 1, 1, 1, 1, 1, 1, 1, 1, 1, 1, 1, 1, 1, 1, 1, 1, 1, 1, 1, 1, 1, 1, 1, 1, 1, 1, 1, 1, 1, 1, 1, 1, 1, 1, 1, 1, 1, 1, 1, 1, 1, 1, 1, 1, 1, 1, 1, 1, 1, 1, 1, 1, 1, 1, 1, 1, 1, 1, 1, 1, 1, 1, 1, 1, 1, 1, 1, 1, 1, 1, 1, 1, 1, 1, 1, 1, 1, 1, 1, 1, 1, 1, 1, 1, 1, 1, 1, 1, 1, 1, 1, 1, 1, 1, 1, 1, 1, 1, 1, 1, 1, 1, 1, 1, 1, 1, 1, 1, 1, 1, 1, 1, 1, 1, 1, 1, 1, 1, 1, 1, 1, 1, 1, 1, 1, 1, 1, 1, 1, 1, 1, 1, 1, 1, 1, 1, 1, 1, 1, 1, 1, 1, 1, 1, 1, 1, 1, 1, 1, 1, 1, 1, 1, 1, 1, 1, 1, 1, 1, 1, 1, 1, 1, 1, 1, 1, 1, 1, 1, 1, 1, 1, 1, 1, 1, 1, 1, 1, 1, 1, 1, 1, 1, 1, 1, 1, 1, 1, 1, 1, 1, 1, 1, 1, 1, 1, 1, 1, 1, 1, 1, 1, 1, 1, 1, 1, 1, 1, 1, 1, 1, 1, 1, 1, 1, 1, 1, 1, 1, 1, 1, 1, 1, 1, 1, 1, 1, 1, 1, 1, 1, 1, 1, 1, 1, 1, 1, 1, 1, 1, 1, 1, 1, 1, 1, 1, 1, 1, 1, 1, 1, 1, 1, 1, 1, 1, 1, 1, 1, 1, 1, 1, 1, 1, 1, 1, 1, 1, 1, 1, 1, 1, 1, 1, 1, 1, 1, 1, 1, 1, 1, 1, 1, 1, 1, 1, 1, 1, 1, 1, 1, 1, 1, 1, 1, 1, 1, 1, 1, 1, 1, 1, 1, 1, 1, 1, 1, 1, 1, 1, 1, 1, 1, 1, 1, 1, 1, 1, 1, 1, 1, 1, 1, 1, 1, 1, 1, 1, 1, 1, 1, 1, 1, 1, 1, 1, 1, 1, 1, 1, 1, 1, 1, 1, 1, 1, 1, 1, 1, 1, 1, 1, 1, 1, 1, 1, 1, 1, 1, 1, 1, 1, 1, 1, 1, 1, 1, 1, 1, 1, 1, 1, 1, 1, 1, 1, 1, 1, 1, 1, 1, 1, 1, 1, 1, 1, 1, 1, 1, 1, 1, 1, 1, 1, 1, 1, 1, 1, 1, 1, 1, 1, 1, 1, 1, 1, 1, 1, 1, 1, 1, 1, 1, 1, 1, 1, 1, 1, 1, 1, 1, 1, 1, 1, 1, 1, 1, 1, 1, 1, 1, 1, 1, 1, 1, 1, 1, 1, 1, 1, 1, 1, 1, 1, 1, 1, 1, 1, 1, 1, 1, 1, 1, 1, 1, 1, 1, 1, 1, 1, 1, 1, 1, 1, 1, 1, 1, 1, 1, 1, 1, 1, 1, 1, 1, 1, 1, 1, 1, 1, 1, 1, 1, 1, 1, 1, 1, 1, 1, 1, 1, 1, 1, 1, 1, 1, 1, 1, 1, 1, 1, 1, 1, 1, 1, 1, 1, 1, 1, 1, 1, 1, 1, 1, 1, 1, 1, 1, 1, 1, 1, 1, 1, 1, 1, 1, 1, 1, 1, 1, 1, 1, 1, 1, 1, 1, 1, 1, 1, 1, 1, 1, 1, 1, 1, 1, 1, 1, 1, 1, 1, 1, 1, 1, 1, 1, 1, 1, 1, 1, 1, 1, 1, 1, 1, 1, 1, 1, 1, 1, 1, 1, 1, 1, 1, 1, 1, 1, 1, 1, 1, 1, 1, 1, 1, 1, 1, 1, 1, 1, 1, 1, 1, 1, 1, 1, 1, 1, 1, 1, 1, 1, 1, 1, 1, 1, 1, 1, 1, 1, 1, 1, 1, 1, 1, 1, 1, 1, 1, 1, 1, 1, 1, 1, 1, 1, 1, 1, 1, 1, 1, 1, 1, 1, 1, 1, 1, 1, 1, 1, 1, 1, 1, 1, 1, 1, 1, 1, 1, 1, 1, 1, 1, 1, 1, 1, 1, 1, 1, 1, 1, 1, 1, 1, 1, 1, 1, 1, 1, 1, 1, 1, 1, 1, 1, 1, 1, 1, 1, 1, 1, 1, 1, 1, 1, 1, 1, 1, 1, 1, 1, 1, 1, 1, 1, 1, 1, 1, 1, 1, 1, 1, 1, 1, 1, 1, 1, 1, 1, 1, 1, 1, 1, 1, 1, 1, 1, 1, 1, 1, 1, 1, 1, 1, 1, 1, 1, 1, 1, 1, 1, 1, 1, 1, 1, 1, 1, 1, 1, 1, 1, 1, 1, 1, 1, 1, 1, 1, 1, 1, 1, 1, 1, 1, 1, 1, 1, 1, 1, 1, 1, 1, 1, 1, 1, 1, 1, 1, 1, 1, 1, 1, 1, 1, 1, 1, 1, 1, 1, 1, 1, 1, 1, 1, 1, 1, 1, 1, 1, 1, 1, 1, 1, 1, 1, 1, 1, 1, 1, 1, 1, 1, 1, 1, 1, 1, 1, 1, 1, 1, 1, 1, 1, 1, 1, 1, 1, 1, 1, 1, 1, 1, 1, 1, 1, 1, 1, 1, 1, 1, 1, 1, 1, 1, 1, 1, 1, 1, 1, 1, 1, 1, 1, 1, 1, 1, 1, 1, 1, 1, 1, 1, 1, 1, 1, 1, 1, 1, 1, 1, 1, 1, 1, 1, 1, 1, 1, 1, 1, 1, 1, 1, 1, 1, 1, 1, 1, 1, 1, 1, 1, 1, 1, 1, 1, 1, 1, 1, 1, 1, 1, 1, 1, 1, 1, 1, 1, 1, 1, 1, 1, 1, 1, 1, 1, 1, 1, 1, 1, 1, 1, 1, 1, 1, 1, 1, 1, 1, 1, 1, 1, 1, 1, 1, 1, 1, 1, 1, 1, 1, 1, 1, 1, 1, 1, 1, 1, 1, 1, 1, 1, 1, 1, 1, 1, 1, 1, 1, 1, 1, 1, 1, 1, 1, 1, 1, 1, 1, 1, 1, 1, 1, 1, 1, 1, 1, 1, 1, 1, 1, 1, 1, 1, 1, 1, 1, 1, 1, 1, 1, 1, 1, 1, 1, 1, 1, 1, 1, 1, 1, 1, 1, 1, 1, 1, 1, 1, 1, 1, 1, 1, 1, 1, 1, 1, 1, 1, 1, 1, 1, 1, 1, 1, 1, 1, 1, 1, 1, 1, 1, 1, 1, 1, 1, 1, 1, 1, 1, 1, 1, 1, 1, 1, 1, 1, 1, 1, 1, 1, 1, 1, 1, 1, 1, 1, 1, 1, 1, 1, 1, 1, 1, 1, 1, 1, 1, 1, 1, 1, 1, 1, 1, 1, 1, 1, 1, 1, 1, 1, 1, 1, 1, 1, 1, 1, 1, 1, 1, 1, 1, 1, 1, 1, 1, 1, 1, 1, 1, 1, 1, 1, 1, 1, 1, 1, 1, 1, 1, 1, 1, 1, 1, 1, 1, 1, 1, 1, 1, 1, 1, 1, 1, 1, 1, 1, 1, 1, 1, 1, 1, 1, 1, 1, 1, 1, 1, 1, 1, 1, 1, 1, 1, 1, 1, 1, 1, 1, 1, 1, 1, 1, 1, 1, 1, 1, 1, 1, 1, 1, 1, 1, 1, 1, 1, 1, 1, 1, 1, 1, 1, 1, 1, 1, 1, 1, 1, 1, 1, 1, 1, 1, 1, 1, 1, 1, 1, 1, 1, 1, 1, 1, 1, 1, 1, 1, 1, 1, 1, 1, 1, 1, 1, 1, 1, 1, 1, 1, 1, 1, 1, 1, 1, 1, 1, 1, 1, 1, 1, 1, 1, 1, 1, 1, 1, 1, 1, 1, 1, 1, 1, 1, 1, 1, 1, 1, 1, 1, 1, 1, 1, 1, 1, 1, 1, 1, 1, 1, 1, 1, 1, 1, 1, 1, 1, 1, 1, 1, 1, 1, 1, 1, 1, 1, 1, 1, 1, 1, 1, 1, 1, 1, 1, 1, 1, 1, 1, 1, 1, 1, 1, 1, 1, 1, 1, 1, 1, 1, 1, 1, 1, 1, 1, 1, 1, 1, 1, 1, 1, 1, 1, 1, 1, 1, 1, 1, 1, 1, 1, 1, 1, 1, 1, 1, 1, 1, 1, 1, 1, 1, 1, 1, 1, 1, 1, 1, 1, 1, 1, 1, 1, 1, 1, 1, 1, 1, 1, 1, 1, 1, 1, 1, 1, 1, 1, 1, 1, 1, 1, 1, 1, 1, 1, 1, 1, 1, 1, 1, 1, 1, 1, 1, 1, 1, 1, 1, 1, 1, 1, 1, 1, 1, 1, 1, 1, 1, 1, 1, 1, 1, 1, 1, 1, 1, 1, 1, 1, 1, 1, 1, 1, 1, 1, 1, 1, 1, 1, 1, 1, 1, 1, 1, 1, 1, 1, 1, 1, 1, 1, 1, 1, 1, 1, 1, 1, 1, 1, 1, 1, 1, 1, 1, 1, 1, 1, 1, 1, 1, 1, 1, 1, 1, 1, 1, 1, 1, 1, 1, 1, 1, 1, 1, 1, 1, 1, 1, 1, 1, 1, 1, 1, 1, 1, 1, 1, 1, 1, 1, 1, 1, 1, 1, 1, 1, 1, 1, 1, 1, 1, 1, 1, 1, 1, 1, 1, 1, 1, 1, 1, 1, 1, 1, 1, 1, 1, 1, 1, 1, 1, 1, 1, 1, 1, 1, 1, 1, 1, 1, 1, 1, 1, 1, 1, 1, 1, 1, 1, 1, 1, 1, 1, 1, 1, 1, 1, 1, 1, 1, 1, 1, 1, 1, 1, 1, 1, 1, 1, 1, 1, 1, 1, 1, 1, 1, 1, 1, 1, 1, 1, 1, 1, 1, 1, 1, 1, 1, 1, 1, 1, 1, 1, 1, 1, 1, 1, 1, 1, 1, 1, 1, 1, 1, 1, 1, 1, 1, 1, 1, 1, 1, 1, 1, 1, 1, 1, 1, 1, 1, 1, 1, 1, 1, 1, 1, 1, 1, 1, 1, 1, 1, 1, 1, 1, 1, 1, 1, 1, 1, 1, 1, 1, 1, 1, 1, 1, 1, 1, 1, 1, 1, 1, 1, 1, 1, 1, 1, 1, 1, 1, 1, 1, 1, 1, 1, 1, 1, 1, 1, 1, 1, 1, 1, 1, 1, 1, 1, 1, 1, 1, 1, 1, 1, 1, 1, 1, 1, 1, 1, 1, 1, 1, 1, 1, 1, 1, 1, 1, 1, 1, 1, 1, 1, 1, 1, 1, 1, 1, 1, 1, 1, 1, 1, 1, 1, 1, 1, 1, 1, 1, 1, 1, 1, 1, 1, 1, 1, 1, 1, 1, 1, 1, 1, 1, 1, 1, 1, 1, 1, 1, 1, 1, 1, 1, 1, 1, 1, 1, 1, 1, 1, 1, 1, 1, 1, 1, 1, 1, 1, 1, 1, 1, 1, 1, 1, 1, 1, 1, 1, 1, 1, 1, 1, 1, 1, 1, 1, 1, 1, 1, 1, 1, 1, 1, 1, 1, 1, 1, 1, 1, 1, 1, 1, 1, 1, 1, 1, 1, 1, 1, 1, 1, 1, 1, 1, 1, 1, 1, 1, 1, 1, 1, 1, 1, 1, 1, 1, 1, 1, 1, 1, 1, 1, 1, 1, 1, 1, 1, 1, 1, 1, 1, 1, 1, 1, 1, 1, 1, 1, 1, 1, 1, 1, 1, 1, 1, 1, 1, 1, 1, 1, 1, 1, 1, 1, 1, 1, 1, 1, 1, 1, 1, 1, 1, 1, 1, 1, 1, 1, 1, 1, 1, 1, 1, 1, 1, 1, 1, 1, 1, 1, 1, 1, 1, 1, 1, 1, 1, 1, 1, 1, 1, 1, 1, 1, 1, 1, 1, 1, 1, 1, 1, 1, 1, 1, 1, 1, 1, 1, 1, 1, 1, 1, 1, 1, 1, 1, 1, 1, 1, 1, 1, 1, 1, 1, 1, 1, 1, 1, 1, 1, 1, 1, 1, 1, 1, 1, 1, 1, 1, 1, 1, 1, 1, 1, 1, 1, 1, 1, 1, 1, 1, 1, 1, 1, 1, 1, 1, 1, 1, 1, 1, 1, 1, 1, 1, 1, 1, 1, 1, 1, 1, 1, 1, 1, 1, 1, 1, 1, 1, 1, 1, 1, 1, 1, 1, 1, 1, 1, 1, 1, 1, 1, 1, 1, 1, 1, 1, 1, 1, 1, 1, 1, 1, 1, 1, 1, 1, 1, 1, 1, 1, 1, 1, 1, 1, 1, 1, 1, 1, 1, 1, 1, 1, 1, 1, 1, 1, 1])
me_cube.materials.append(mat_material)
me_cube.materials.append(mat_material_001)
me_cube.use_remesh_preserve_volume = False
me_cube.use_remesh_preserve_attributes = False
me_cube.use_mirror_vertex_groups = False
me_cube.update()

# ---- objects
ob_block_9 = bpy.data.objects.new('Block 9', me_cube)

# ---- transforms, parenting, visibility, modifiers, constraints
ob_block_9.location = (0.008757, 0.0, -0.0007445)
ob_block_9.rotation_euler = (-3.142, 0.01267, 3.122)
ob_block_9.scale = (0.5, 0.5, 0.5)
ob_block_9.lock_rotations_4d = False
ob_block_9.empty_display_type = 'ARROWS'
ob_block_9.lineart.crease_threshold = 0.0

# ---- collection membership
col_collection_1.objects.link(ob_block_9)

# ---- scene / render settings (as saved in the file)
scene.frame_start = 1; scene.frame_end = 250; scene.frame_set(0)
scene.render.engine = 'BLENDER_EEVEE_NEXT'
scene.render.resolution_percentage = 50
scene.render.dither_intensity = 0.0
scene.cycles.use_denoising = False
scene.cycles.samples = 10
scene.cycles.sampling_pattern = 'TABULATED_SOBOL'
scene.cycles.light_sampling_threshold = 0.0
scene.cycles.use_adaptive_sampling = False
scene.cycles.use_light_tree = False
scene.cycles.blur_glossy = 0.0
scene.cycles.pixel_filter_type = 'GAUSSIAN'
scene.cycles.sample_clamp_indirect = 0.0
scene.view_settings.view_transform = 'Standard'
bpy.context.view_layer.update()

# ---- added for rendering (the .blend has no active camera and no usable light): camera, sun
cam_auto = bpy.data.cameras.new('AutoCamera')
cam_auto.lens = 50.0
cam_auto.sensor_width = 36.0
cam_auto.clip_end = 1000.0
ob_auto_camera = bpy.data.objects.new('AutoCamera', cam_auto)
scene.collection.objects.link(ob_auto_camera)
ob_auto_camera.location = (1.65334, -1.97267, 1.31452)
ob_auto_camera.rotation_euler = (1.09748, -7.21219e-08, 0.694738)
scene.camera = ob_auto_camera
light_auto_sun = bpy.data.lights.new('AutoSun', 'SUN')
light_auto_sun.energy = 3.0
light_auto_sun.angle = 0.0523599
ob_auto_sun = bpy.data.objects.new('AutoSun', light_auto_sun)
scene.collection.objects.link(ob_auto_sun)
ob_auto_sun.rotation_euler = (0.872665, 0.174533, 0.523599)
bpy.context.view_layer.update()
